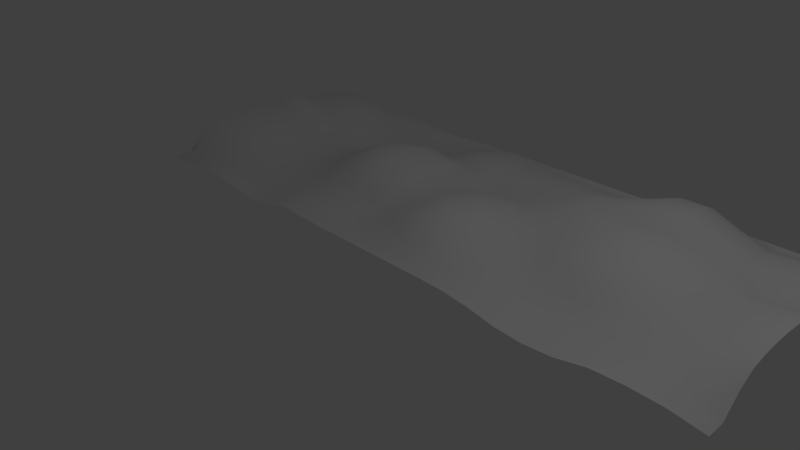 # Source: treewall_hi.blend  (saved by Blender 2.78.0; exported with 4.5.12 LTS)
import bpy
from mathutils import Matrix  # noqa: F401  (used for matrix-valued properties, if any)

bpy.ops.wm.read_factory_settings(use_empty=True)
scene = bpy.context.scene
scene.name = 'Scene'

# ---- collections
col_collection_1 = bpy.data.collections.new('Collection 1'); scene.collection.children.link(col_collection_1)

# ---- images (referenced by path relative to the original .blend; pixels are not part of the script)
import os
ASSET_DIR = os.environ.get("B2B_ASSET_DIR", "")  # directory of the original .blend (textures are referenced by path, not embedded)
HERE = os.path.dirname(os.path.abspath(__file__))  # packed textures are extracted next to this script under _unpacked/

def load_image(name, relpath, width, height, colorspace="sRGB"):
    """Load a texture the original file referenced (path relative to the .blend, or extracted next to this script)."""
    p = next((c for c in (os.path.join(HERE, relpath), os.path.join(ASSET_DIR, relpath)) if relpath and os.path.exists(c)), "")
    if p:
        img = bpy.data.images.load(p, check_existing=True)
        img.name = name
    else:  # same state as the original file: an image datablock whose file is absent (Cycles renders it pink)
        img = bpy.data.images.new(name, width, height)
        img.source = "FILE"
        img.filepath = "//" + (relpath or name)
    img.colorspace_settings.name = colorspace
    return img
img_bush_normals = load_image('bush_normals', 'Textures/bush_normals.png', 1024, 1024, 'sRGB')

# ---- materials (node trees are filled in below, after node groups)
mat_material_001 = bpy.data.materials.new('Material.001')
mat_material_001.alpha_threshold = 0.0
mat_material_001.roughness = 0.5

# ---- material node trees
mat_material_001.use_nodes = True; mat_material_001.node_tree.nodes.clear()
_N = mat_material_001.node_tree.nodes; _L = mat_material_001.node_tree.links
n0 = _N.new('ShaderNodeOutputMaterial'); n0.name = 'Material Output'; n0.location = (300, 300)
n1 = _N.new('ShaderNodeBsdfDiffuse'); n1.name = 'Diffuse BSDF'; n1.location = (10, 300)
n2 = _N.new('ShaderNodeTexImage'); n2.name = 'Image Texture'; n2.location = (-16, 152)
n2.width = 140
n2.image = img_bush_normals
_L.new(n1.outputs[0], n0.inputs[0])
n0.is_active_output = True

# ---- world
world_world = bpy.data.worlds.new('World'); scene.world = world_world
world_world.color = (0.05088, 0.05088, 0.05088)
world_world.use_sun_shadow = False
world_world.sun_shadow_jitter_overblur = 0.0
world_world.cycles.sampling_method = 'MANUAL'

# ---- cameras
cam_camera = bpy.data.cameras.new('Camera')
cam_camera.clip_end = 100.0
cam_camera.lens = 35.0
cam_camera.sensor_width = 32.0
cam_camera.sensor_height = 18.0
cam_camera.ortho_scale = 7.314
cam_camera.dof.focus_distance = 0.0

# ---- lights
light_lamp = bpy.data.lights.new('Lamp', 'POINT')
light_lamp.transmission_factor = 0.0
light_lamp.cutoff_distance = 30.0
light_lamp.energy = 100.0
light_lamp.shadow_buffer_clip_start = 1.001
light_lamp.shadow_soft_size = 0.1
light_lamp.shadow_maximum_resolution = 0.006
light_lamp.use_absolute_resolution = True

# ---- meshes
me_plane_001 = bpy.data.meshes.new('Plane.001')
me_plane_001.from_pydata([(4.538, 2.085, 0.2933), (4.771, 0.02431, -0.08116), (4.539, 3.586, 0.1703), (4.539, 3.045, 0.2816), (4.54, 2.555, 0.1185), (4.543, 1.134, 0.3254), (1.073, 1.149, 0.1404), (2.724, 1.072, -0.03387), (1.076, 2.586, 0.2986), (2.721, 2.587, 0.3991), (1.075, 3.086, 0.2613), (2.72, 3.086, 0.4989), (1.076, 3.586, 0.1088), (2.72, 3.586, 0.4265), (1.073, 0.1493, -0.005834), (2.719, 0.1485, -0.1537), (1.07, 2.084, 0.223), (2.72, 2.027, 0.4057), (2.72, 2.305, 0.4248), (1.887, 2.326, 0.3835), (1.883, 2.045, 0.3355), (1.077, 2.336, 0.2749), (0.3277, 2.337, 0.1469), (0.3327, 2.082, 0.2795), (2.721, 0.6396, -0.1689), (1.887, 0.6476, -0.126), (1.885, 0.1483, -0.1077), (1.079, 0.6475, 0.05231), (0.3261, 0.6504, 0.3018), (0.3329, 0.1446, 0.01374), (2.718, 3.834, 0.2425), (1.883, 3.838, 0.09196), (1.887, 3.586, 0.2663), (1.076, 3.836, 0.00107), (0.3297, 3.836, 0.009765), (0.329, 3.586, 0.09717), (2.72, 3.336, 0.493), (1.887, 3.336, 0.358), (1.886, 3.086, 0.4162), (1.076, 3.336, 0.1812), (0.3296, 3.336, 0.1779), (0.3295, 3.086, 0.2045), (2.721, 2.836, 0.4268), (1.886, 2.836, 0.3954), (1.886, 2.586, 0.3898), (1.076, 2.836, 0.2944), (0.3298, 2.836, 0.1847), (0.3293, 2.586, 0.1582), (2.72, 1.571, 0.2849), (1.892, 1.579, 0.2307), (1.883, 1.107, -0.0229), (1.084, 1.648, 0.1348), (0.3266, 1.649, 0.3815), (0.3294, 1.149, 0.4137), (4.544, 1.65, 0.3504), (3.624, 1.755, 0.1023), (3.611, 1.245, 0.004823), (4.54, 2.783, 0.1856), (3.621, 2.847, 0.2091), (3.616, 2.649, 0.2182), (4.541, 3.321, 0.3029), (3.618, 3.336, 0.1972), (3.619, 3.085, 0.2221), (4.54, 3.836, 0.03422), (3.618, 3.836, 0.005737), (3.62, 3.586, 0.0964), (4.543, 0.645, 0.1565), (3.62, 0.6693, -0.04048), (3.619, 0.1484, -0.02206), (4.539, 2.319, 0.1841), (3.618, 2.42, 0.2155), (3.62, 2.182, 0.1889), (3.621, 2.303, 0.2079), (3.159, 2.244, 0.3412), (3.159, 2.123, 0.3284), (3.617, 2.537, 0.2192), (3.159, 2.498, 0.3425), (3.159, 2.37, 0.346), (4.54, 2.434, 0.1353), (4.082, 2.514, 0.08238), (4.081, 2.394, 0.1111), (3.62, 0.3992, -0.04177), (3.158, 0.3987, -0.1184), (3.161, 0.1482, -0.09425), (3.619, 0.9617, -0.01937), (3.159, 0.909, -0.09163), (3.158, 0.6539, -0.1185), (4.544, 0.8874, 0.2628), (4.079, 0.9487, 0.0958), (4.077, 0.6665, 0.03878), (3.621, 3.713, 0.0336), (3.157, 3.71, 0.1822), (3.158, 3.586, 0.2559), (3.615, 3.958, -0.01022), (3.156, 3.958, 0.02246), (3.163, 3.838, 0.09231), (4.771, 4.022, 0.06392), (4.079, 3.962, 0.004901), (4.079, 3.836, 0.03529), (3.62, 3.211, 0.2115), (3.159, 3.211, 0.3562), (3.159, 3.086, 0.3628), (3.618, 3.461, 0.1627), (3.16, 3.461, 0.3077), (3.16, 3.336, 0.3388), (4.54, 3.456, 0.2592), (4.08, 3.461, 0.2137), (4.079, 3.336, 0.2389), (3.617, 2.749, 0.2133), (3.16, 2.722, 0.3204), (3.159, 2.612, 0.3302), (3.62, 2.96, 0.2175), (3.159, 2.961, 0.3528), (3.158, 2.837, 0.3303), (4.539, 2.909, 0.2345), (4.079, 2.941, 0.2019), (4.078, 2.828, 0.158), (3.617, 1.504, 0.0494), (3.161, 1.42, 0.1164), (3.161, 1.164, -0.01311), (3.621, 2.001, 0.1487), (3.158, 1.935, 0.2891), (3.156, 1.679, 0.2262), (4.542, 1.9, 0.3266), (4.077, 1.968, 0.1607), (4.076, 1.727, 0.1556), (0.3288, 1.399, 0.4132), (-0.07143, 1.418, 0.3707), (-0.05244, 1.157, 0.379), (0.3283, 1.896, 0.3331), (-0.05917, 1.906, 0.254), (-0.0749, 1.669, 0.3264), (1.074, 1.895, 0.1675), (0.7052, 1.897, 0.2571), (0.6995, 1.649, 0.2967), (1.885, 1.336, 0.1188), (1.47, 1.384, 0.05348), (1.48, 1.148, -0.004815), (1.887, 1.842, 0.2935), (1.47, 1.887, 0.2016), (1.461, 1.627, 0.1169), (2.72, 1.829, 0.3562), (2.303, 1.799, 0.3547), (2.303, 1.54, 0.2849), (0.33, 2.711, 0.1671), (-0.04524, 2.711, 0.09673), (-0.04491, 2.586, 0.08719), (0.3292, 2.961, 0.2003), (-0.04451, 2.961, 0.1549), (-0.04501, 2.836, 0.1251), (1.075, 2.961, 0.2826), (0.7023, 2.961, 0.2234), (0.7016, 2.836, 0.2169), (1.887, 2.711, 0.3838), (1.47, 2.711, 0.3928), (1.471, 2.586, 0.3928), (1.886, 2.961, 0.4134), (1.471, 2.961, 0.3699), (1.471, 2.836, 0.3857), (2.72, 2.961, 0.4734), (2.303, 2.961, 0.4753), (2.302, 2.836, 0.4289), (0.3295, 3.211, 0.1976), (-0.04491, 3.211, 0.1685), (-0.04493, 3.086, 0.1678), (0.3293, 3.461, 0.1411), (-0.04428, 3.461, 0.1237), (-0.04483, 3.336, 0.1559), (1.076, 3.461, 0.1469), (0.7022, 3.461, 0.1674), (0.7021, 3.336, 0.1952), (1.887, 3.211, 0.3972), (1.47, 3.211, 0.2864), (1.471, 3.086, 0.3394), (1.886, 3.461, 0.3143), (1.469, 3.461, 0.1667), (1.469, 3.336, 0.2191), (2.721, 3.461, 0.4681), (2.304, 3.461, 0.4679), (2.304, 3.336, 0.4932), (0.3298, 3.711, 0.04736), (-0.04509, 3.711, 0.05912), (-0.04383, 3.586, 0.08969), (0.3292, 3.961, -0.0001498), (-0.04597, 3.96, 0.005864), (-0.04479, 3.836, 0.0286), (1.076, 3.961, -0.000326), (0.7022, 3.961, -0.0008731), (0.7023, 3.836, 0.003193), (1.887, 3.711, 0.1892), (1.468, 3.712, 0.05098), (1.47, 3.586, 0.1198), (1.889, 3.958, 0.0225), (1.476, 3.959, -0.006239), (1.471, 3.836, 0.005803), (2.728, 3.966, 0.08828), (2.295, 3.965, 0.08817), (2.306, 3.834, 0.2424), (0.3298, 0.3989, 0.1287), (-0.0484, 0.3978, 0.1035), (-0.04855, 0.1477, 0.008042), (0.3303, 0.8979, 0.3824), (-0.0418, 0.8992, 0.3466), (-0.04213, 0.649, 0.2603), (1.074, 0.8984, 0.1151), (0.6994, 0.899, 0.2945), (0.7038, 0.6479, 0.1934), (1.887, 0.3985, -0.1259), (1.468, 0.3987, -0.04975), (1.47, 0.1484, -0.0354), (1.887, 0.8821, -0.1044), (1.472, 0.8983, -0.03164), (1.469, 0.6485, -0.04652), (2.72, 0.8538, -0.1489), (2.304, 0.8526, -0.1497), (2.303, 0.6394, -0.1689), (0.3306, 2.212, 0.1957), (-0.04416, 2.211, 0.1241), (-0.04853, 2.085, 0.1877), (0.3298, 2.461, 0.1536), (-0.04572, 2.461, 0.08522), (-0.04308, 2.336, 0.08399), (1.075, 2.461, 0.2911), (0.7019, 2.461, 0.1998), (0.7011, 2.335, 0.1887), (1.886, 2.184, 0.3592), (1.47, 2.21, 0.3211), (1.473, 2.083, 0.2805), (1.886, 2.46, 0.3945), (1.471, 2.461, 0.3822), (1.471, 2.336, 0.3576), (2.72, 2.454, 0.4175), (2.303, 2.453, 0.4194), (2.303, 2.303, 0.4261), (2.72, 2.16, 0.421), (2.303, 2.148, 0.4204), (2.304, 2.002, 0.4035), (1.075, 2.211, 0.2522), (0.7016, 2.21, 0.2059), (0.7065, 2.085, 0.2384), (2.721, 0.3981, -0.1693), (2.303, 0.3981, -0.1691), (2.304, 0.1485, -0.1548), (1.074, 0.3989, 0.003544), (0.7055, 0.3974, 0.06445), (0.7018, 0.1501, 0.001805), (2.718, 3.71, 0.361), (2.305, 3.71, 0.3613), (2.303, 3.586, 0.427), (1.076, 3.711, 0.04386), (0.702, 3.711, 0.05117), (0.7026, 3.585, 0.1234), (2.72, 3.211, 0.5035), (2.302, 3.211, 0.505), (2.303, 3.086, 0.5007), (1.075, 3.211, 0.2243), (0.7029, 3.211, 0.2136), (0.7025, 3.086, 0.2235), (2.721, 2.711, 0.3933), (2.303, 2.711, 0.3958), (2.303, 2.586, 0.4012), (1.076, 2.711, 0.2995), (0.7019, 2.711, 0.2107), (0.7024, 2.586, 0.2065), (2.718, 1.318, 0.1606), (2.304, 1.294, 0.1607), (2.301, 1.061, -0.03407), (1.078, 1.398, 0.1423), (0.6999, 1.398, 0.3356), (0.7004, 1.149, 0.3358), (4.542, 1.39, 0.3515), (4.08, 1.478, 0.1508), (4.081, 1.219, 0.1341), (4.539, 2.669, 0.136), (4.08, 2.733, 0.112), (4.082, 2.63, 0.08228), (4.543, 3.184, 0.3083), (4.078, 3.205, 0.2411), (4.08, 3.072, 0.2325), (4.54, 3.712, 0.09053), (4.081, 3.71, 0.08882), (4.08, 3.585, 0.1535), (4.529, 0.3966, 0.03584), (4.084, 0.3997, 0.000914), (4.078, 0.1499, -0.007637), (4.539, 2.205, 0.2504), (4.078, 2.273, 0.1507), (4.08, 2.15, 0.1654), (-0.4377, 0.1502, -0.002941), (-0.4412, 2.085, 0.1748), (-0.4421, 3.586, 0.1601), (-0.4412, 3.086, 0.2114), (-0.4418, 2.586, 0.1225), (-0.4614, 1.157, 0.1989), (-3.775, 1.164, 0.144), (-2.114, 1.147, 0.1996), (-3.775, 2.573, 0.2011), (-2.112, 2.587, 0.01259), (-3.775, 3.069, 0.2566), (-2.108, 3.086, -0.02633), (-3.774, 3.586, 0.1486), (-2.108, 3.586, -0.09879), (-3.774, 2.078, 0.1357), (-2.108, 2.084, 0.3282), (-3.774, 0.1497, -0.01093), (-2.11, 0.1483, -0.00211), (-2.107, 0.6494, 0.05519), (-2.942, 0.6525, -0.07619), (-2.941, 0.1485, -0.1317), (-3.771, 0.6569, 0.04849), (-4.616, 0.632, 0.2601), (-4.816, 0.02431, -0.08116), (-2.109, 2.336, 0.1637), (-2.941, 2.365, -0.02606), (-2.942, 2.123, 0.003058), (-3.773, 2.327, 0.1545), (-4.609, 2.255, 0.5072), (-4.608, 2.009, 0.4067), (-2.108, 3.836, -0.08103), (-2.942, 3.836, -0.03797), (-2.943, 3.586, -0.07038), (-3.773, 3.837, 0.06989), (-4.608, 3.836, 0.1679), (-4.608, 3.585, 0.2737), (-2.108, 3.336, -0.06096), (-2.94, 3.336, -0.07331), (-2.942, 3.086, -0.05341), (-3.776, 3.335, 0.2298), (-4.608, 3.303, 0.3222), (-4.608, 3.028, 0.3405), (-2.106, 2.835, -0.03235), (-2.941, 2.836, -0.05197), (-2.94, 2.599, -0.04903), (-3.777, 2.813, 0.2476), (-4.607, 2.765, 0.3405), (-4.61, 2.504, 0.4577), (-2.105, 1.649, 0.3709), (-2.945, 1.69, 0.005759), (-2.94, 1.177, -0.003212), (-3.775, 1.65, 0.1587), (-4.608, 1.578, 0.4248), (-4.607, 1.083, 0.4044), (-0.4661, 1.669, 0.2546), (-1.273, 1.648, 0.5306), (-1.28, 1.15, 0.3656), (-0.442, 2.836, 0.1632), (-1.278, 2.837, 0.1305), (-1.272, 2.584, 0.3149), (-0.4412, 3.336, 0.2171), (-1.274, 3.336, 0.1208), (-1.275, 3.086, 0.1383), (-0.4415, 3.836, 0.07551), (-1.274, 3.836, 0.0368), (-1.276, 3.586, 0.06626), (-0.4391, 2.336, 0.1236), (-1.276, 2.336, 0.4711), (-1.276, 2.084, 0.5083), (-0.441, 0.6478, 0.0997), (-1.271, 0.6469, 0.04002), (-1.275, 0.1485, 0.01434), (-1.275, 0.3984, 0.03139), (-1.691, 0.3986, 0.07584), (-1.69, 0.1483, 0.04806), (-1.273, 0.8977, 0.1624), (-1.695, 0.8981, 0.195), (-1.695, 0.6476, 0.0872), (-0.442, 0.8998, 0.1532), (-0.8628, 0.8975, 0.07306), (-0.8648, 0.649, 0.006652), (-1.276, 2.211, 0.4955), (-1.69, 2.21, 0.469), (-1.692, 2.084, 0.5049), (-1.275, 2.46, 0.4113), (-1.69, 2.461, 0.304), (-1.689, 2.335, 0.4034), (-0.4382, 2.461, 0.1151), (-0.8593, 2.462, 0.3016), (-0.86, 2.336, 0.3378), (-1.274, 3.711, 0.05114), (-1.692, 3.711, -0.05022), (-1.691, 3.586, -0.05636), (-1.276, 3.96, 0.01283), (-1.689, 3.961, -0.02718), (-1.691, 3.836, -0.03631), (-0.44, 3.961, 0.0311), (-0.86, 3.963, 0.04016), (-0.8588, 3.836, 0.09265), (-1.275, 3.211, 0.1337), (-1.691, 3.211, -0.01101), (-1.691, 3.086, -0.0001222), (-1.274, 3.461, 0.09529), (-1.692, 3.461, -0.04695), (-1.693, 3.336, -0.02967), (-0.4419, 3.461, 0.1945), (-0.8578, 3.461, 0.2145), (-0.8577, 3.336, 0.2412), (-1.271, 2.713, 0.1901), (-1.694, 2.712, 0.06437), (-1.69, 2.585, 0.1898), (-1.275, 2.961, 0.1366), (-1.692, 2.961, 0.003013), (-1.694, 2.837, 0.002904), (-0.4414, 2.961, 0.195), (-0.8577, 2.961, 0.2391), (-0.8549, 2.835, 0.2179), (-1.277, 1.399, 0.4819), (-1.69, 1.398, 0.4832), (-1.685, 1.15, 0.3758), (-1.275, 1.896, 0.5307), (-1.693, 1.897, 0.5311), (-1.693, 1.648, 0.5306), (-0.4515, 1.906, 0.2141), (-0.8602, 1.897, 0.3754), (-0.8618, 1.65, 0.3741), (-4.608, 1.33, 0.4248), (-4.609, 1.824, 0.4044), (-3.776, 1.893, 0.1447), (-4.189, 1.857, 0.3368), (-4.192, 1.61, 0.3584), (-2.941, 1.437, 0.003221), (-3.357, 1.441, 0.005435), (-3.357, 1.19, 0.006306), (-2.944, 1.938, 0.005148), (-3.358, 1.929, 0.004474), (-3.357, 1.685, 0.005451), (-2.106, 1.897, 0.372), (-2.523, 1.914, 0.1255), (-2.523, 1.666, 0.1247), (-4.605, 2.636, 0.3782), (-4.608, 2.895, 0.3406), (-3.775, 2.938, 0.2566), (-4.191, 2.907, 0.3391), (-4.191, 2.775, 0.332), (-2.94, 2.717, -0.05521), (-3.359, 2.722, 0.06129), (-3.36, 2.604, 0.04967), (-2.942, 2.961, -0.05043), (-3.358, 2.96, 0.06768), (-3.358, 2.839, 0.06628), (-2.108, 2.961, -0.02425), (-2.525, 2.961, -0.02611), (-2.525, 2.836, -0.0349), (-4.608, 3.163, 0.3345), (-4.608, 3.449, 0.3024), (-3.776, 3.461, 0.1972), (-4.191, 3.457, 0.3005), (-4.191, 3.322, 0.3206), (-2.942, 3.211, -0.06137), (-3.358, 3.211, 0.06014), (-3.358, 3.085, 0.06577), (-2.94, 3.461, -0.07768), (-3.359, 3.461, 0.02982), (-3.359, 3.336, 0.04904), (-2.108, 3.461, -0.08511), (-2.525, 3.461, -0.08642), (-2.525, 3.336, -0.06272), (-4.608, 3.711, 0.2327), (-4.816, 4.022, 0.06392), (-3.776, 3.959, 0.02331), (-4.187, 3.964, 0.06812), (-4.192, 3.835, 0.1655), (-2.943, 3.711, -0.05433), (-3.357, 3.711, -0.003305), (-3.356, 3.586, 0.00466), (-2.942, 3.961, -0.02511), (-3.361, 3.96, -0.003486), (-3.359, 3.836, 0.0009507), (-2.107, 3.961, -0.06049), (-2.525, 3.961, -0.0604), (-2.524, 3.836, -0.08103), (-4.604, 2.132, 0.463), (-4.614, 2.378, 0.5049), (-3.769, 2.45, 0.1612), (-4.192, 2.406, 0.3882), (-4.194, 2.282, 0.4074), (-2.94, 2.246, -0.006628), (-3.357, 2.239, 0.005541), (-3.36, 2.114, 0.003657), (-2.944, 2.482, -0.03931), (-3.359, 2.484, 0.02299), (-3.356, 2.362, 0.005913), (-2.11, 2.462, 0.07206), (-2.525, 2.465, -0.06592), (-2.528, 2.347, -0.02979), (-4.6, 0.3974, 0.05778), (-4.608, 0.8469, 0.3575), (-3.773, 0.9157, 0.1094), (-4.193, 0.8762, 0.2749), (-4.189, 0.6406, 0.1688), (-2.941, 0.3983, -0.126), (-3.36, 0.399, -0.05301), (-3.359, 0.1484, -0.0522), (-2.942, 0.9134, -0.02258), (-3.357, 0.9273, 0.003617), (-3.36, 0.6596, -0.02413), (-2.109, 0.8986, 0.1104), (-2.521, 0.9002, -0.004222), (-2.523, 0.6489, -0.04853), (-2.106, 0.3985, 0.02912), (-2.527, 0.3983, -0.0963), (-2.524, 0.1484, -0.1147), (-3.78, 0.3995, 0.001223), (-4.19, 0.3975, 0.03567), (-4.189, 0.1512, -0.03912), (-2.108, 2.211, 0.2608), (-2.527, 2.224, 0.0378), (-2.525, 2.099, 0.09312), (-3.775, 2.203, 0.1531), (-4.195, 2.163, 0.3901), (-4.19, 2.041, 0.3399), (-2.108, 3.711, -0.09566), (-2.524, 3.711, -0.09514), (-2.525, 3.586, -0.09869), (-3.773, 3.711, 0.1065), (-4.193, 3.711, 0.2294), (-4.193, 3.586, 0.2706), (-2.108, 3.211, -0.03828), (-2.525, 3.211, -0.04008), (-2.525, 3.086, -0.02819), (-3.775, 3.204, 0.2481), (-4.191, 3.182, 0.3331), (-4.191, 3.042, 0.3391), (-2.108, 2.71, -0.02351), (-2.523, 2.711, -0.05231), (-2.523, 2.586, -0.06578), (-3.778, 2.693, 0.2298), (-4.19, 2.65, 0.3374), (-4.19, 2.53, 0.3644), (-2.108, 1.399, 0.3022), (-2.528, 1.414, 0.07998), (-2.528, 1.156, 0.02917), (-3.775, 1.409, 0.1587), (-4.192, 1.361, 0.3583), (-4.193, 1.114, 0.3332), (-0.47, 1.418, 0.2436), (-0.8558, 1.4, 0.306), (-0.8482, 1.147, 0.194), (-0.4439, 2.711, 0.1349), (-0.8597, 2.71, 0.2185), (-0.8594, 2.587, 0.258), (-0.4411, 3.211, 0.2198), (-0.8579, 3.211, 0.2494), (-0.8581, 3.086, 0.2472), (-0.4408, 3.711, 0.1183), (-0.8583, 3.711, 0.1375), (-0.8567, 3.586, 0.1779), (-0.4407, 2.21, 0.1517), (-0.8592, 2.211, 0.3536), (-0.8567, 2.084, 0.3546), (-0.4404, 0.3985, 0.03482), (-0.855, 0.3988, 0.001295), (-0.8579, 0.1487, -0.005248), (-0.2382, 4.023, -1.515e-07), (-0.2382, 0.02342, 1.505e-07), (4.771, 1.915, 0.4059), (4.771, 2.44, 0.5013), (4.771, 2.958, 0.3259), (4.771, 3.519, 0.2713), (4.771, 0.9592, 0.4009), (2.935, 4.023, -3.91e-07), (1.268, 4.023, -2.652e-07), (1.268, 0.02342, -0.006692), (2.935, 0.02342, -0.1194), (0.5159, 4.023, -2.084e-07), (3.849, 0.02342, -1.581e-07), (4.771, 3.773, 0.1779), (4.771, 1.44, 0.4417), (4.771, 2.185, 0.4734), (4.771, 2.697, 0.3378), (4.771, 3.228, 0.3131), (4.771, 0.5162, 0.1951), (3.849, 4.023, -4.601e-07), (2.095, 4.023, -3.276e-07), (0.5159, 0.02342, 9.358e-08), (2.095, 0.02342, -0.1261), (0.1429, 4.023, -1.802e-07), (4.31, 0.02342, -0.01423), (4.771, 3.898, 0.08979), (4.771, 1.686, 0.4319), (4.771, 2.312, 0.5107), (4.771, 2.827, 0.3227), (4.771, 3.371, 0.2964), (4.771, 0.7312, 0.3394), (3.389, 4.023, -4.253e-07), (1.678, 4.023, -2.961e-07), (0.8886, 0.02342, 6.544e-08), (2.511, 0.02342, -0.1513), (0.8886, 4.023, -2.365e-07), (3.389, 0.02342, -0.02156), (4.771, 3.648, 0.2347), (4.771, 1.197, 0.4319), (4.771, 2.059, 0.4008), (4.771, 2.568, 0.4417), (4.771, 3.092, 0.3227), (4.771, 0.2734, -0.06809), (4.31, 4.023, -4.948e-07), (2.511, 4.023, -3.591e-07), (0.1429, 0.02342, 1.217e-07), (1.678, 0.02342, -0.051), (-3.566, 0.02342, -0.01377), (-1.9, 0.02342, 0.02024), (-1.9, 4.023, -0.03121), (-3.566, 4.023, 9.98e-08), (-1.066, 0.02342, 2.13e-07), (-4.4, 4.023, 1.627e-07), (-4.4, 0.02342, -0.08373), (-2.733, 0.02342, -0.1343), (-1.066, 4.023, -8.894e-08), (-2.733, 4.023, -0.03121), (-0.6495, 0.02342, 1.816e-07), (-3.983, 0.02342, -0.01423), (-2.316, 0.02342, -0.07712), (-1.483, 4.023, -0.004905), (-3.15, 4.023, -0.004904), (-1.483, 0.02342, 0.007731), (-3.983, 4.023, 1.313e-07), (-3.15, 0.02342, -0.08485), (-0.6495, 4.023, -1.204e-07), (-2.316, 4.023, -0.05219), (-4.816, 1.915, 0.4059), (-4.816, 3.519, 0.2713), (-4.816, 2.958, 0.3259), (-4.816, 2.44, 0.5013), (-4.816, 0.9592, 0.4009), (-4.816, 0.5162, 0.1951), (-4.816, 2.185, 0.4734), (-4.816, 3.773, 0.1779), (-4.816, 3.228, 0.3131), (-4.816, 2.697, 0.3378), (-4.816, 1.44, 0.4417), (-4.816, 1.197, 0.4319), (-4.816, 1.686, 0.4319), (-4.816, 2.568, 0.4417), (-4.816, 2.827, 0.3227), (-4.816, 3.092, 0.3227), (-4.816, 3.371, 0.2964), (-4.816, 3.648, 0.2347), (-4.816, 3.898, 0.08979), (-4.816, 2.059, 0.4008), (-4.816, 2.312, 0.5107), (-4.816, 0.2734, -0.06809), (-4.816, 0.7312, 0.3394)], [], [(286, 287, 0, 285), (95, 94, 195, 30), (283, 284, 282), (105, 2, 281, 106), (607, 381, 385), (558, 590, 5), (280, 281, 2, 279), (627, 328, 635), (78, 4, 275, 79), (277, 278, 3, 276), (342, 413, 535, 534), (87, 5, 272, 88), (556, 593, 3), (274, 275, 4, 273), (403, 404, 345, 402), (271, 272, 5, 270), (610, 599, 304), (550, 360, 359, 551), (54, 578, 123), (15, 562, 83), (371, 370, 504, 303), (362, 361, 498, 305), (526, 428, 335, 527), (139, 227, 16, 132), (523, 433, 332, 524), (508, 470, 317, 509), (235, 233, 19, 225), (133, 134, 51, 132), (505, 475, 314, 506), (201, 53, 128, 202), (268, 269, 6, 267), (535, 405, 344, 536), (238, 224, 22, 216), (367, 368, 357, 366), (376, 372, 355, 377), (529, 419, 338, 530), (499, 489, 308, 500), (228, 44, 155, 229), (477, 476, 507, 302), (141, 17, 236, 142), (241, 215, 25, 207), (585, 14, 245), (139, 140, 49, 138), (223, 224, 21, 222), (202, 203, 28, 201), (598, 26, 209), (244, 206, 28, 198), (517, 447, 326, 518), (267, 51, 134, 268), (237, 21, 224, 238), (389, 388, 516, 299), (210, 50, 137, 211), (26, 574, 242), (214, 215, 24, 213), (69, 579, 78), (572, 192, 196), (247, 197, 31, 189), (183, 575, 184), (449, 448, 519, 298), (454, 450, 325, 455), (597, 573, 29), (553, 597, 200), (563, 183, 187), (250, 188, 34, 180), (63, 577, 96), (243, 27, 206, 244), (407, 406, 528, 295), (597, 29, 200), (253, 179, 37, 171), (196, 197, 30, 195), (426, 422, 337, 427), (148, 149, 46, 147), (487, 485, 310, 488), (147, 41, 164, 148), (403, 399, 346, 404), (256, 170, 40, 162), (560, 186, 193), (421, 420, 531, 294), (249, 33, 188, 250), (440, 436, 331, 441), (174, 32, 191, 175), (473, 471, 316, 474), (259, 161, 43, 153), (412, 408, 343, 413), (437, 430, 333, 438), (445, 443, 328, 446), (219, 47, 146, 220), (5, 590, 270), (262, 152, 46, 144), (431, 429, 334, 432), (255, 39, 170, 256), (367, 363, 358, 368), (156, 38, 173, 157), (417, 415, 340, 418), (155, 154, 261, 8), (265, 143, 49, 135), (482, 478, 313, 483), (394, 390, 349, 395), (165, 35, 182, 166), (264, 48, 143, 265), (268, 134, 52, 126), (463, 462, 513, 300), (271, 125, 55, 117), (261, 45, 152, 262), (270, 566, 54), (138, 20, 227, 139), (576, 1, 284), (365, 364, 495, 306), (289, 218, 217, 546), (124, 125, 54, 123), (589, 565, 279), (274, 116, 58, 108), (273, 568, 57), (351, 185, 184, 384), (374, 373, 481, 312), (569, 581, 60), (115, 116, 57, 114), (130, 131, 52, 129), (277, 107, 61, 99), (258, 42, 161, 259), (276, 569, 60), (75, 59, 110, 76), (401, 400, 439, 330), (78, 555, 4), (106, 107, 60, 105), (280, 98, 64, 90), (252, 36, 179, 253), (279, 565, 63), (111, 62, 101, 112), (3, 593, 276), (392, 391, 453, 324), (578, 554, 123), (571, 93, 97), (566, 578, 54), (97, 98, 63), (283, 89, 67, 81), (246, 30, 197, 247), (282, 570, 66), (192, 572, 584), (2, 589, 279), (451, 444, 327, 452), (96, 595, 97), (633, 334, 429), (88, 89, 66, 87), (97, 595, 571), (286, 80, 70, 72), (240, 24, 215, 241), (0, 591, 285), (129, 23, 218, 130), (394, 395, 348, 393), (285, 69, 80, 286), (505, 506, 303, 504), (588, 68, 83), (568, 580, 57), (79, 80, 69, 78), (234, 18, 233, 235), (342, 131, 130, 411), (547, 548, 289, 546), (385, 386, 351, 384), (234, 73, 77, 18), (493, 486, 309, 494), (502, 484, 503), (265, 266, 7, 264), (83, 82, 240, 15), (73, 74, 71, 72), (384, 552, 617), (184, 575, 552), (72, 70, 77, 73), (240, 82, 86, 24), (196, 596, 572), (91, 92, 65, 90), (232, 233, 18, 231), (87, 558, 5), (193, 584, 560), (74, 17, 141, 121), (211, 137, 6, 204), (82, 83, 68, 81), (496, 492, 307, 497), (246, 91, 95, 30), (97, 93, 64, 98), (410, 409, 425, 336), (190, 191, 32, 189), (81, 67, 86, 82), (4, 592, 273), (90, 64, 95, 91), (252, 100, 104, 36), (279, 63, 98, 280), (253, 254, 11, 252), (631, 340, 415), (114, 3, 278, 115), (100, 101, 62, 99), (99, 61, 104, 100), (258, 109, 113, 42), (276, 60, 107, 277), (259, 260, 9, 258), (639, 316, 471), (628, 334, 633), (109, 110, 59, 108), (108, 58, 113, 109), (264, 118, 122, 48), (561, 598, 209), (590, 566, 270), (247, 248, 13, 246), (118, 119, 56, 117), (117, 55, 122, 118), (367, 536, 344, 363), (84, 56, 119, 85), (547, 369, 356, 548), (262, 263, 8, 261), (202, 128, 293, 366), (88, 84, 67, 89), (503, 484, 311), (520, 442, 329, 521), (127, 131, 342, 534), (60, 581, 105), (226, 227, 20, 225), (127, 128, 53, 126), (126, 52, 131, 127), (267, 136, 140, 51), (94, 559, 195), (159, 11, 254, 160), (92, 13, 177, 103), (136, 137, 50, 135), (135, 49, 140, 136), (376, 539, 347, 372), (102, 65, 92, 103), (256, 257, 10, 255), (220, 146, 292, 375), (187, 188, 33, 186), (292, 146, 145, 537), (250, 251, 12, 249), (145, 149, 345, 537), (195, 596, 196), (175, 191, 12, 168), (145, 146, 47, 144), (144, 46, 149, 145), (261, 154, 158, 45), (187, 587, 563), (160, 161, 42, 159), (177, 13, 248, 178), (204, 6, 269, 205), (110, 9, 231, 76), (154, 155, 44, 153), (153, 43, 158, 154), (403, 542, 350, 399), (345, 149, 148, 402), (491, 490, 501, 304), (148, 164, 291, 402), (157, 150, 45, 158), (205, 206, 27, 204), (291, 164, 163, 540), (244, 245, 14, 243), (163, 167, 348, 540), (66, 582, 87), (238, 239, 16, 237), (163, 164, 41, 162), (192, 584, 193), (162, 40, 167, 163), (255, 172, 176, 39), (178, 179, 36, 177), (74, 73, 234, 17), (101, 11, 159, 112), (172, 173, 38, 171), (93, 583, 94), (394, 545, 353, 390), (348, 167, 166, 393), (187, 183, 34, 188), (166, 182, 290, 393), (220, 221, 22, 219), (609, 553, 288), (181, 185, 351, 543), (171, 37, 176, 172), (499, 500, 305, 498), (14, 561, 209), (249, 190, 194, 33), (196, 192, 31, 197), (241, 242, 15, 240), (180, 34, 185, 181), (29, 573, 245), (189, 31, 194, 190), (354, 221, 220, 375), (586, 562, 15), (288, 200, 199, 549), (371, 303, 425, 409), (151, 152, 45, 150), (132, 16, 239, 133), (199, 203, 357, 549), (376, 377, 354, 375), (229, 155, 8, 222), (199, 200, 29, 198), (435, 434, 525, 296), (198, 28, 203, 199), (243, 208, 212, 27), (142, 143, 48, 141), (213, 7, 266, 214), (205, 269, 53, 201), (57, 580, 114), (208, 209, 26, 207), (207, 25, 212, 208), (412, 548, 356, 408), (120, 71, 74, 121), (130, 218, 289, 411), (538, 396, 347, 539), (169, 170, 39, 168), (293, 128, 127, 534), (217, 221, 354, 546), (157, 173, 10, 150), (217, 218, 23, 216), (514, 456, 323, 515), (216, 22, 221, 217), (237, 226, 230, 21), (270, 54, 125, 271), (181, 182, 35, 180), (186, 560, 587), (357, 203, 202, 366), (119, 7, 213, 85), (225, 19, 230, 226), (541, 387, 350, 542), (76, 77, 70, 75), (168, 12, 251, 169), (142, 236, 20, 138), (229, 230, 19, 228), (133, 239, 23, 129), (85, 86, 67, 84), (586, 15, 242), (211, 212, 25, 210), (94, 95, 64, 93), (150, 10, 257, 151), (178, 248, 32, 174), (193, 194, 31, 192), (532, 414, 341, 533), (169, 251, 35, 165), (103, 104, 61, 102), (222, 8, 263, 223), (160, 254, 38, 156), (175, 176, 37, 174), (151, 257, 41, 147), (112, 113, 58, 111), (232, 260, 44, 228), (157, 158, 43, 156), (641, 310, 485), (231, 9, 260, 232), (223, 263, 47, 219), (121, 122, 55, 120), (214, 266, 50, 210), (166, 167, 40, 165), (88, 272, 56, 84), (573, 585, 245), (574, 586, 242), (79, 275, 59, 75), (1, 594, 282), (345, 404, 538, 537), (624, 310, 641), (94, 583, 559), (412, 413, 342, 411), (115, 278, 62, 111), (625, 316, 639), (106, 281, 65, 102), (468, 618, 608), (416, 302, 509, 417), (545, 394, 393, 290), (124, 287, 71, 120), (123, 554, 0), (538, 539, 292, 537), (354, 377, 547, 546), (290, 182, 181, 543), (123, 0, 287, 124), (635, 328, 443), (543, 351, 386, 544), (544, 545, 290, 543), (86, 85, 213, 24), (142, 138, 49, 143), (348, 395, 541, 540), (106, 102, 61, 107), (137, 136, 267, 6), (579, 555, 78), (385, 617, 607), (151, 147, 46, 152), (580, 556, 114), (114, 556, 3), (582, 558, 87), (93, 571, 583), (110, 109, 258, 9), (183, 563, 575), (283, 81, 68, 284), (235, 225, 20, 236), (277, 99, 62, 278), (493, 421, 294, 486), (282, 284, 1), (305, 600, 362), (383, 382, 467, 318), (490, 491, 308, 489), (425, 303, 506, 426), (611, 305, 500), (499, 497, 307, 489), (610, 304, 503), (423, 424, 337, 422), (616, 308, 491), (289, 548, 412, 411), (92, 91, 246, 13), (502, 488, 310, 484), (379, 380, 353, 378), (359, 603, 551), (531, 339, 418, 532), (308, 606, 500), (640, 484, 624), (492, 338, 421, 493), (526, 527, 296, 525), (496, 497, 306, 495), (322, 460, 459), (505, 483, 313, 475), (417, 418, 339, 416), (623, 485, 341), (532, 533, 294, 531), (508, 474, 316, 470), (638, 470, 625), (478, 332, 435, 479), (520, 521, 298, 519), (608, 464, 468), (511, 469, 319, 461), (501, 309, 488, 502), (604, 457, 459), (514, 460, 322, 456), (384, 617, 385), (636, 456, 626), (122, 121, 141, 48), (465, 458, 321, 466), (458, 615, 459), (517, 455, 325, 447), (507, 315, 474, 508), (468, 469, 318, 467), (621, 429, 329), (520, 446, 328, 442), (602, 458, 465), (634, 442, 627), (450, 320, 463, 451), (508, 509, 302, 507), (523, 441, 331, 433), (513, 321, 460, 514), (622, 471, 335), (526, 432, 334, 428), (632, 428, 628), (436, 326, 449, 437), (514, 515, 300, 513), (529, 427, 337, 419), (519, 327, 446, 520), (620, 443, 323), (528, 336, 427, 529), (532, 418, 340, 414), (205, 201, 28, 206), (630, 414, 629), (422, 314, 477, 423), (502, 503, 304, 501), (594, 570, 282), (511, 461, 320, 512), (525, 333, 432, 526), (291, 542, 403, 402), (570, 582, 66), (273, 57, 116, 274), (516, 324, 455, 517), (565, 577, 63), (390, 353, 380, 391), (535, 413, 343, 405), (591, 567, 285), (592, 568, 273), (293, 536, 367, 366), (282, 66, 89, 283), (504, 312, 483, 505), (372, 347, 398, 373), (538, 404, 346, 396), (178, 174, 37, 179), (292, 539, 376, 375), (522, 330, 441, 523), (399, 350, 389, 400), (541, 395, 349, 387), (464, 608, 613), (588, 564, 68), (184, 185, 34, 183), (626, 322, 637), (498, 306, 497, 499), (363, 344, 407, 364), (547, 377, 355, 369), (585, 561, 14), (195, 559, 596), (619, 415, 317), (550, 368, 358, 360), (229, 222, 21, 230), (636, 323, 456), (498, 361, 365, 306), (458, 602, 615), (611, 600, 305), (286, 72, 71, 287), (616, 606, 308), (482, 483, 312, 481), (104, 103, 177, 36), (184, 552, 384), (600, 614, 362), (241, 207, 26, 242), (175, 168, 39, 176), (361, 362, 359, 360), (619, 317, 638), (360, 358, 365, 361), (504, 370, 374, 312), (382, 612, 601), (529, 530, 295, 528), (562, 588, 83), (101, 100, 252, 11), (370, 371, 356, 369), (620, 323, 636), (598, 574, 26), (510, 379, 383, 318), (385, 381, 352, 386), (115, 111, 58, 116), (369, 355, 374, 370), (564, 576, 284), (621, 329, 634), (378, 352, 383, 379), (516, 388, 392, 324), (517, 518, 299, 516), (160, 156, 43, 161), (550, 551, 288, 549), (388, 389, 350, 387), (105, 557, 2), (622, 335, 632), (387, 349, 392, 388), (522, 397, 401, 330), (465, 613, 602), (423, 416, 339, 424), (523, 524, 297, 522), (173, 172, 255, 10), (223, 219, 22, 224), (397, 398, 347, 396), (623, 341, 630), (396, 346, 401, 397), (528, 406, 410, 336), (599, 616, 491), (511, 512, 301, 510), (238, 216, 23, 239), (79, 75, 70, 80), (544, 378, 353, 545), (406, 407, 344, 405), (405, 343, 410, 406), (265, 135, 50, 266), (487, 488, 309, 486), (631, 415, 619), (235, 236, 17, 234), (630, 341, 414), (629, 414, 340), (531, 420, 424, 339), (253, 171, 38, 254), (614, 603, 359), (382, 601, 467), (553, 200, 288), (439, 299, 518, 440), (380, 301, 453, 391), (420, 421, 338, 419), (419, 337, 424, 420), (459, 460, 321, 458), (467, 618, 468), (451, 463, 300, 444), (633, 429, 621), (632, 335, 428), (628, 428, 334), (525, 434, 438, 333), (440, 441, 330, 439), (453, 301, 512, 454), (486, 294, 533, 487), (398, 297, 481, 373), (434, 435, 332, 433), (433, 331, 438, 434), (473, 474, 315, 472), (423, 477, 302, 416), (635, 443, 620), (634, 329, 442), (464, 613, 465), (627, 442, 328), (519, 448, 452, 327), (454, 455, 324, 453), (389, 299, 439, 400), (448, 449, 326, 447), (381, 612, 382), (459, 457, 322), (609, 288, 551), (447, 325, 452, 448), (513, 462, 466, 321), (468, 464, 319, 469), (626, 456, 322), (629, 340, 631), (462, 463, 320, 461), (461, 319, 466, 462), (445, 446, 327, 444), (437, 449, 298, 430), (639, 471, 622), (638, 317, 470), (304, 599, 491), (625, 470, 316), (507, 476, 480, 315), (408, 356, 371, 409), (407, 295, 495, 364), (476, 477, 314, 475), (475, 313, 480, 476), (431, 432, 333, 430), (459, 615, 604), (262, 144, 47, 263), (479, 435, 296, 472), (641, 485, 623), (640, 311, 484), (624, 484, 310), (501, 490, 494, 309), (467, 601, 618), (426, 427, 336, 425), (259, 153, 44, 260), (495, 295, 530, 496), (487, 533, 341, 485), (268, 126, 53, 269), (489, 307, 494, 490), (364, 365, 358, 363), (381, 607, 612), (311, 605, 503), (493, 494, 307, 492), (373, 374, 355, 372), (444, 300, 515, 445), (426, 506, 314, 422), (479, 480, 313, 478), (417, 509, 317, 415), (382, 383, 352, 381), (430, 298, 521, 431), (454, 512, 320, 450), (465, 466, 319, 464), (445, 515, 323, 443), (391, 392, 349, 390), (472, 296, 527, 473), (440, 518, 326, 436), (451, 452, 325, 450), (271, 117, 56, 272), (431, 521, 329, 429), (400, 401, 346, 399), (247, 189, 32, 248), (482, 524, 332, 478), (437, 438, 331, 436), (244, 198, 29, 245), (280, 90, 65, 281), (481, 297, 524, 482), (274, 108, 59, 275), (473, 527, 335, 471), (409, 410, 343, 408), (256, 162, 41, 257), (250, 180, 35, 251), (496, 530, 338, 492), (227, 226, 237, 16), (209, 208, 243, 14), (605, 610, 503), (606, 611, 500), (554, 591, 0), (119, 118, 264, 7), (285, 567, 69), (557, 589, 2), (214, 210, 25, 215), (567, 579, 69), (169, 165, 40, 170), (133, 129, 52, 134), (380, 379, 510, 301), (191, 190, 249, 12), (398, 397, 522, 297), (211, 204, 27, 212), (124, 120, 55, 125), (232, 228, 19, 233), (77, 76, 231, 18), (593, 569, 276), (479, 472, 315, 480), (113, 112, 159, 42), (68, 564, 284), (139, 132, 51, 140), (581, 557, 105), (186, 587, 187), (637, 322, 457), (535, 536, 293, 534), (603, 609, 551), (614, 359, 362), (544, 386, 352, 378), (541, 542, 291, 540), (357, 368, 550, 549), (193, 186, 33, 194), (510, 318, 469, 511), (555, 592, 4), (63, 96, 97)])
me_plane_001.polygons.foreach_set('use_smooth', [True] * 686)
_uv = me_plane_001.uv_layers.new(name='UVMap_hi')
_uv.uv.foreach_set('vector', [0.8965, 0.5197, 0.8965, 0.5077, 0.9414, 0.4992, 0.9413, 0.5116, 0.8071, 0.6693, 0.807, 0.6825, 0.7646, 0.6812, 0.7648, 0.6663, 0.8963, 0.3442, 0.8963, 0.3204, 0.941, 0.3436, 0.9413, 0.6304, 0.9412, 0.6444, 0.8965, 0.6446, 0.8966, 0.6315, 0.3971, 0.6877, 0.377, 0.6815, 0.4174, 0.6812, 0.9638, 0.3913, 0.9639, 0.4137, 0.9414, 0.4081, 0.8964, 0.6576, 0.8965, 0.6446, 0.9412, 0.6444, 0.9411, 0.6578, 0.03384, 0.6051, 0.05406, 0.6122, 0.03382, 0.619, 0.9412, 0.5354, 0.9411, 0.5472, 0.8964, 0.555, 0.8964, 0.5439, 0.8966, 0.6067, 0.8966, 0.5941, 0.9413, 0.5908, 0.9414, 0.6034, 0.4554, 0.4591, 0.4178, 0.4548, 0.4177, 0.4323, 0.4555, 0.4355, 0.9413, 0.3858, 0.9414, 0.4081, 0.8965, 0.4197, 0.8964, 0.3948, 0.9636, 0.5839, 0.9637, 0.5954, 0.9413, 0.5908, 0.8964, 0.5643, 0.8964, 0.555, 0.9411, 0.5472, 0.9412, 0.5578, 0.4177, 0.5822, 0.4177, 0.5706, 0.458, 0.5718, 0.4581, 0.5831, 0.8965, 0.444, 0.8965, 0.4197, 0.9414, 0.4081, 0.9414, 0.432, 0.1142, 0.3066, 0.1546, 0.3067, 0.1344, 0.3184, 0.4174, 0.3428, 0.377, 0.3422, 0.377, 0.3187, 0.4174, 0.3191, 0.9414, 0.4568, 0.9639, 0.4643, 0.9414, 0.481, 0.7642, 0.323, 0.7851, 0.3105, 0.8069, 0.3219, 0.3372, 0.4935, 0.3372, 0.5062, 0.2965, 0.5101, 0.2966, 0.4968, 0.3366, 0.318, 0.3366, 0.3412, 0.2962, 0.342, 0.2961, 0.3188, 0.09449, 0.5499, 0.05413, 0.5475, 0.05425, 0.5337, 0.09453, 0.5379, 0.6435, 0.4813, 0.6436, 0.4984, 0.6052, 0.4996, 0.6052, 0.4828, 0.2556, 0.5634, 0.2152, 0.564, 0.2152, 0.5527, 0.2556, 0.5519, 0.09457, 0.5025, 0.05425, 0.4982, 0.05417, 0.4875, 0.0945, 0.4919, 0.7245, 0.5023, 0.7246, 0.5169, 0.6841, 0.5197, 0.684, 0.5068, 0.5691, 0.481, 0.5691, 0.4566, 0.6051, 0.4598, 0.6052, 0.4828, 0.2557, 0.5155, 0.2153, 0.5182, 0.2153, 0.5063, 0.2558, 0.5026, 0.5331, 0.3836, 0.5331, 0.4068, 0.4957, 0.4081, 0.4967, 0.3841, 0.5692, 0.4321, 0.5692, 0.4083, 0.6051, 0.4121, 0.6051, 0.4358, 0.4177, 0.4323, 0.3776, 0.4288, 0.3774, 0.4072, 0.4176, 0.4106, 0.569, 0.5119, 0.569, 0.5241, 0.5327, 0.5248, 0.5328, 0.512, 0.4175, 0.3892, 0.4174, 0.3666, 0.4579, 0.3649, 0.458, 0.3876, 0.4178, 0.5334, 0.3775, 0.5312, 0.3776, 0.5182, 0.4178, 0.5208, 0.2558, 0.4376, 0.2153, 0.4411, 0.2153, 0.4164, 0.2557, 0.4141, 0.2556, 0.3443, 0.2151, 0.3448, 0.2151, 0.321, 0.2555, 0.3208, 0.6841, 0.5323, 0.6841, 0.5444, 0.6437, 0.5442, 0.6437, 0.5325, 0.1749, 0.5054, 0.1749, 0.5173, 0.1347, 0.511, 0.1346, 0.4994, 0.7649, 0.4732, 0.765, 0.4911, 0.7245, 0.4887, 0.7245, 0.4703, 0.7237, 0.3469, 0.7237, 0.3698, 0.6834, 0.3697, 0.6834, 0.346, 0.5868, 0.3077, 0.6049, 0.3196, 0.5687, 0.3195, 0.6435, 0.4813, 0.6434, 0.4583, 0.6839, 0.4514, 0.684, 0.4754, 0.569, 0.5358, 0.569, 0.5241, 0.6053, 0.5225, 0.6053, 0.5341, 0.4967, 0.3841, 0.4966, 0.3619, 0.533, 0.3612, 0.5331, 0.3836, 0.6633, 0.3088, 0.6834, 0.3218, 0.6432, 0.3204, 0.5688, 0.3421, 0.569, 0.3634, 0.533, 0.3612, 0.5327, 0.3407, 0.2556, 0.6108, 0.2152, 0.6111, 0.2152, 0.5991, 0.2557, 0.5987, 0.6051, 0.4358, 0.6051, 0.4598, 0.5691, 0.4566, 0.5692, 0.4321, 0.6053, 0.511, 0.6053, 0.5225, 0.569, 0.5241, 0.569, 0.5119, 0.3365, 0.5984, 0.3365, 0.6105, 0.2961, 0.6109, 0.2961, 0.5988, 0.6834, 0.3916, 0.6835, 0.4116, 0.6432, 0.4148, 0.6432, 0.3916, 0.6834, 0.3218, 0.7036, 0.3104, 0.7238, 0.3229, 0.7238, 0.3899, 0.7237, 0.3698, 0.7642, 0.37, 0.7643, 0.3901, 0.9412, 0.5236, 0.9637, 0.5222, 0.9412, 0.5354, 0.7038, 0.6886, 0.6836, 0.6822, 0.7241, 0.6811, 0.7245, 0.6521, 0.7243, 0.6662, 0.6837, 0.669, 0.6838, 0.6552, 0.5326, 0.6822, 0.5145, 0.6881, 0.4963, 0.6819, 0.175, 0.5966, 0.1749, 0.6087, 0.1348, 0.6044, 0.1348, 0.5914, 0.2556, 0.6355, 0.2152, 0.6352, 0.2152, 0.6232, 0.2556, 0.6231, 0.5145, 0.3075, 0.5506, 0.3076, 0.5326, 0.3193, 0.4775, 0.3074, 0.5145, 0.3075, 0.4963, 0.3193, 0.5506, 0.6882, 0.5326, 0.6822, 0.5687, 0.6823, 0.5688, 0.6575, 0.5687, 0.6703, 0.5326, 0.6701, 0.5326, 0.6575, 0.941, 0.6707, 0.9633, 0.6774, 0.9409, 0.6832, 0.6049, 0.3434, 0.605, 0.3662, 0.569, 0.3634, 0.5688, 0.3421, 0.337, 0.4069, 0.3372, 0.4287, 0.2965, 0.432, 0.2964, 0.4102, 0.5145, 0.3075, 0.5326, 0.3193, 0.4963, 0.3193, 0.7247, 0.6018, 0.7246, 0.6139, 0.684, 0.6163, 0.6841, 0.6037, 0.7241, 0.6811, 0.7243, 0.6662, 0.7648, 0.6663, 0.7646, 0.6812, 0.2559, 0.4843, 0.2153, 0.4887, 0.2153, 0.4652, 0.2559, 0.4607, 0.4965, 0.584, 0.4964, 0.5727, 0.5328, 0.5716, 0.5328, 0.5832, 0.09441, 0.3822, 0.05411, 0.3778, 0.05398, 0.3586, 0.09427, 0.362, 0.5328, 0.5832, 0.5328, 0.595, 0.4965, 0.5956, 0.4965, 0.584, 0.4177, 0.5822, 0.3771, 0.584, 0.3771, 0.5723, 0.4177, 0.5706, 0.569, 0.6069, 0.569, 0.6191, 0.5328, 0.6193, 0.5328, 0.6071, 0.6236, 0.6884, 0.6049, 0.6824, 0.6432, 0.6825, 0.1749, 0.4175, 0.1749, 0.4413, 0.1347, 0.4352, 0.1346, 0.4123, 0.605, 0.6577, 0.6049, 0.6704, 0.5687, 0.6703, 0.5688, 0.6575, 0.2557, 0.5867, 0.2152, 0.5871, 0.2152, 0.5753, 0.2557, 0.575, 0.684, 0.6291, 0.6839, 0.6419, 0.6434, 0.6445, 0.6434, 0.6318, 0.09456, 0.5256, 0.05431, 0.5207, 0.05431, 0.5088, 0.09459, 0.5136, 0.7245, 0.5563, 0.7246, 0.5675, 0.6841, 0.5681, 0.6841, 0.5564, 0.4178, 0.4783, 0.3777, 0.4753, 0.3777, 0.4517, 0.4178, 0.4548, 0.175, 0.5847, 0.1348, 0.5789, 0.1348, 0.5671, 0.175, 0.5732, 0.09444, 0.6273, 0.05403, 0.6264, 0.05406, 0.6122, 0.09447, 0.6141, 0.5328, 0.5365, 0.5328, 0.5484, 0.4964, 0.5496, 0.4964, 0.5377, 0.9414, 0.4081, 0.9639, 0.4137, 0.9414, 0.432, 0.569, 0.5593, 0.569, 0.5711, 0.5328, 0.5716, 0.5328, 0.5601, 0.0945, 0.5743, 0.05408, 0.573, 0.05408, 0.5606, 0.09449, 0.5619, 0.6052, 0.6068, 0.6052, 0.6195, 0.569, 0.6191, 0.569, 0.6069, 0.4175, 0.3892, 0.3772, 0.3873, 0.377, 0.3659, 0.4174, 0.3666, 0.6841, 0.5796, 0.6841, 0.5915, 0.6437, 0.5928, 0.6437, 0.5803, 0.09449, 0.4744, 0.05417, 0.4699, 0.0542, 0.4461, 0.09452, 0.4505, 0.6437, 0.5442, 0.6437, 0.5561, 0.6053, 0.5578, 0.6053, 0.5459, 0.7242, 0.4257, 0.7244, 0.447, 0.6839, 0.4514, 0.6837, 0.4306, 0.2556, 0.5404, 0.2152, 0.5413, 0.2152, 0.5299, 0.2557, 0.5283, 0.4177, 0.6302, 0.3771, 0.6324, 0.3771, 0.62, 0.4177, 0.6178, 0.5327, 0.6319, 0.5327, 0.6447, 0.4964, 0.6447, 0.4964, 0.6322, 0.7647, 0.4282, 0.7648, 0.4501, 0.7244, 0.447, 0.7242, 0.4257, 0.5692, 0.4321, 0.5691, 0.4566, 0.533, 0.455, 0.533, 0.4306, 0.1749, 0.6454, 0.1749, 0.6575, 0.1346, 0.6553, 0.1347, 0.6426, 0.8965, 0.444, 0.8965, 0.4677, 0.8518, 0.4713, 0.8517, 0.4485, 0.6053, 0.5578, 0.6053, 0.5698, 0.569, 0.5711, 0.569, 0.5593, 0.9414, 0.432, 0.9639, 0.4391, 0.9414, 0.4568, 0.684, 0.4754, 0.684, 0.4941, 0.6436, 0.4984, 0.6435, 0.4813, 0.9186, 0.3088, 0.9408, 0.3213, 0.8963, 0.3204, 0.3366, 0.3649, 0.3368, 0.3865, 0.2963, 0.3881, 0.2962, 0.3652, 0.458, 0.5001, 0.4965, 0.5, 0.4964, 0.5132, 0.458, 0.5126, 0.8965, 0.4905, 0.8965, 0.4677, 0.9414, 0.4568, 0.9414, 0.481, 0.9633, 0.653, 0.9633, 0.6655, 0.9411, 0.6578, 0.8964, 0.5643, 0.8965, 0.5724, 0.8519, 0.5731, 0.8519, 0.5636, 0.9412, 0.5578, 0.9636, 0.5601, 0.9412, 0.5677, 0.4579, 0.6686, 0.4963, 0.6696, 0.4963, 0.6819, 0.4578, 0.6814, 0.3371, 0.5194, 0.3369, 0.5332, 0.2962, 0.5374, 0.2963, 0.5238, 0.9637, 0.6083, 0.9637, 0.6229, 0.9414, 0.6167, 0.8966, 0.5822, 0.8965, 0.5724, 0.9412, 0.5677, 0.9413, 0.5788, 0.4953, 0.4817, 0.4939, 0.4578, 0.533, 0.455, 0.533, 0.4794, 0.8966, 0.6067, 0.8966, 0.6191, 0.8519, 0.6198, 0.8519, 0.6077, 0.765, 0.5565, 0.765, 0.5677, 0.7246, 0.5675, 0.7245, 0.5563, 0.9414, 0.6034, 0.9637, 0.6083, 0.9414, 0.6167, 0.8519, 0.5434, 0.8519, 0.554, 0.8075, 0.5484, 0.8075, 0.5372, 0.3365, 0.5746, 0.3365, 0.5864, 0.2961, 0.5868, 0.2961, 0.5751, 0.9412, 0.5354, 0.9636, 0.5345, 0.9411, 0.5472, 0.8966, 0.6315, 0.8966, 0.6191, 0.9414, 0.6167, 0.9413, 0.6304, 0.8964, 0.6576, 0.8963, 0.6706, 0.8516, 0.6711, 0.8517, 0.6587, 0.7651, 0.6019, 0.7651, 0.614, 0.7246, 0.6139, 0.7247, 0.6018, 0.9411, 0.6578, 0.9633, 0.6655, 0.941, 0.6707, 0.8519, 0.5838, 0.8519, 0.5955, 0.8075, 0.5928, 0.8075, 0.5811, 0.9413, 0.5908, 0.9637, 0.5954, 0.9414, 0.6034, 0.3365, 0.6227, 0.3365, 0.6349, 0.296, 0.6356, 0.296, 0.6232, 0.9639, 0.4643, 0.9638, 0.4867, 0.9414, 0.481, 0.874, 0.689, 0.8516, 0.683, 0.8963, 0.6831, 0.9639, 0.4391, 0.9639, 0.4643, 0.9414, 0.4568, 0.8963, 0.6831, 0.8963, 0.6706, 0.941, 0.6707, 0.8963, 0.3442, 0.8963, 0.3691, 0.8516, 0.3706, 0.8516, 0.3449, 0.7649, 0.6522, 0.7648, 0.6663, 0.7243, 0.6662, 0.7245, 0.6521, 0.941, 0.3436, 0.9635, 0.3524, 0.9412, 0.3645, 0.6836, 0.6822, 0.7038, 0.6886, 0.6634, 0.6885, 0.9412, 0.6444, 0.9633, 0.653, 0.9411, 0.6578, 0.1749, 0.633, 0.1347, 0.6298, 0.1348, 0.6172, 0.1749, 0.6208, 0.9409, 0.6832, 0.9186, 0.6892, 0.8963, 0.6831, 0.03385, 0.5668, 0.05408, 0.5606, 0.05408, 0.573, 0.8964, 0.3948, 0.8963, 0.3691, 0.9412, 0.3645, 0.9413, 0.3858, 0.8963, 0.6831, 0.9186, 0.6892, 0.874, 0.689, 0.8965, 0.5197, 0.8964, 0.532, 0.8519, 0.5324, 0.8519, 0.5213, 0.7642, 0.347, 0.7642, 0.37, 0.7237, 0.3698, 0.7237, 0.3469, 0.9414, 0.4992, 0.9638, 0.5004, 0.9413, 0.5116, 0.533, 0.4794, 0.5329, 0.4982, 0.4965, 0.5, 0.4953, 0.4817, 0.4177, 0.6302, 0.4177, 0.6178, 0.4581, 0.6184, 0.4581, 0.6307, 0.9413, 0.5116, 0.9412, 0.5236, 0.8964, 0.532, 0.8965, 0.5197, 0.2557, 0.5155, 0.2558, 0.5026, 0.2966, 0.4968, 0.2965, 0.5101, 0.8292, 0.3087, 0.8516, 0.3207, 0.8069, 0.3219, 0.9636, 0.5601, 0.9636, 0.5723, 0.9412, 0.5677, 0.8964, 0.5439, 0.8964, 0.532, 0.9412, 0.5236, 0.9412, 0.5354, 0.765, 0.5035, 0.765, 0.5172, 0.7246, 0.5169, 0.7245, 0.5023, 0.4554, 0.4591, 0.4939, 0.4578, 0.4953, 0.4817, 0.4568, 0.4824, 0.4178, 0.5087, 0.4178, 0.4966, 0.458, 0.5001, 0.458, 0.5126, 0.4174, 0.6812, 0.4175, 0.6682, 0.4579, 0.6686, 0.4578, 0.6814, 0.765, 0.5035, 0.8075, 0.5131, 0.8075, 0.5251, 0.765, 0.5172, 0.1749, 0.3926, 0.1346, 0.3893, 0.1345, 0.366, 0.1748, 0.3675, 0.09408, 0.3413, 0.0537, 0.3407, 0.09398, 0.3189, 0.7242, 0.4257, 0.7239, 0.4075, 0.7644, 0.4086, 0.7647, 0.4282, 0.8069, 0.3219, 0.8068, 0.3462, 0.7642, 0.347, 0.7642, 0.323, 0.8075, 0.5131, 0.8074, 0.5018, 0.8519, 0.5101, 0.8519, 0.5213, 0.4578, 0.6814, 0.4775, 0.688, 0.4376, 0.6879, 0.4963, 0.6819, 0.5145, 0.6881, 0.4775, 0.688, 0.8519, 0.5213, 0.8519, 0.5324, 0.8075, 0.5251, 0.8075, 0.5131, 0.7642, 0.347, 0.8068, 0.3462, 0.8068, 0.3705, 0.7642, 0.37, 0.7241, 0.6811, 0.7442, 0.6887, 0.7038, 0.6886, 0.8073, 0.6557, 0.8074, 0.6424, 0.8517, 0.6456, 0.8517, 0.6587, 0.7245, 0.5313, 0.7246, 0.5169, 0.765, 0.5172, 0.765, 0.5316, 0.9413, 0.3858, 0.9638, 0.3913, 0.9414, 0.4081, 0.6432, 0.6825, 0.6634, 0.6885, 0.6236, 0.6884, 0.8074, 0.5018, 0.765, 0.4911, 0.7649, 0.4732, 0.8074, 0.4847, 0.6432, 0.3916, 0.6432, 0.4148, 0.6051, 0.4121, 0.6051, 0.3888, 0.8068, 0.3462, 0.8069, 0.3219, 0.8516, 0.3207, 0.8516, 0.3449, 0.2557, 0.3902, 0.2153, 0.3917, 0.2152, 0.368, 0.2556, 0.3671, 0.7649, 0.6522, 0.8073, 0.6557, 0.8071, 0.6693, 0.7648, 0.6663, 0.8963, 0.6831, 0.8516, 0.683, 0.8516, 0.6711, 0.8963, 0.6706, 0.3372, 0.4516, 0.3372, 0.4752, 0.2966, 0.4781, 0.2966, 0.4545, 0.6433, 0.6577, 0.6434, 0.6445, 0.6839, 0.6419, 0.6838, 0.6552, 0.8516, 0.3449, 0.8516, 0.3706, 0.8068, 0.3705, 0.8068, 0.3462, 0.9411, 0.5472, 0.9636, 0.5474, 0.9412, 0.5578, 0.8517, 0.6587, 0.8516, 0.6711, 0.8071, 0.6693, 0.8073, 0.6557, 0.7651, 0.6019, 0.8075, 0.6048, 0.8075, 0.617, 0.7651, 0.614, 0.9411, 0.6578, 0.941, 0.6707, 0.8963, 0.6706, 0.8964, 0.6576, 0.7247, 0.6018, 0.7247, 0.59, 0.7651, 0.5901, 0.7651, 0.6019, 0.034, 0.4562, 0.0542, 0.4461, 0.05417, 0.4699, 0.9413, 0.5788, 0.9413, 0.5908, 0.8966, 0.5941, 0.8966, 0.5822, 0.8075, 0.6048, 0.8075, 0.5928, 0.8519, 0.5955, 0.8519, 0.6077, 0.8519, 0.6077, 0.8519, 0.6198, 0.8075, 0.617, 0.8075, 0.6048, 0.765, 0.5565, 0.8074, 0.5589, 0.8075, 0.5697, 0.765, 0.5677, 0.9414, 0.6034, 0.9414, 0.6167, 0.8966, 0.6191, 0.8966, 0.6067, 0.7245, 0.5563, 0.7245, 0.5443, 0.765, 0.5445, 0.765, 0.5565, 0.03411, 0.5143, 0.05431, 0.5088, 0.05431, 0.5207, 0.03387, 0.5541, 0.05408, 0.5606, 0.03385, 0.5668, 0.8074, 0.5589, 0.8075, 0.5484, 0.8519, 0.554, 0.8519, 0.5636, 0.8519, 0.5636, 0.8519, 0.5731, 0.8075, 0.5697, 0.8074, 0.5589, 0.7647, 0.4282, 0.8072, 0.439, 0.8073, 0.4614, 0.7648, 0.4501, 0.6236, 0.3079, 0.6633, 0.3088, 0.6432, 0.3204, 0.9639, 0.4137, 0.9639, 0.4391, 0.9414, 0.432, 0.7245, 0.6521, 0.7246, 0.6389, 0.765, 0.6391, 0.7649, 0.6522, 0.8072, 0.439, 0.807, 0.4171, 0.8516, 0.4245, 0.8517, 0.4485, 0.8517, 0.4485, 0.8518, 0.4713, 0.8073, 0.4614, 0.8072, 0.439, 0.4175, 0.3892, 0.4176, 0.4106, 0.3774, 0.4072, 0.3772, 0.3873, 0.8516, 0.398, 0.8516, 0.4245, 0.807, 0.4171, 0.8069, 0.3942, 0.4178, 0.5087, 0.3776, 0.5059, 0.3776, 0.4936, 0.4178, 0.4966, 0.569, 0.5593, 0.569, 0.5475, 0.6053, 0.5459, 0.6053, 0.5578, 0.4967, 0.3841, 0.4957, 0.4081, 0.457, 0.4115, 0.458, 0.3876, 0.8964, 0.3948, 0.8516, 0.398, 0.8516, 0.3706, 0.8963, 0.3691, 0.09398, 0.3189, 0.0537, 0.3407, 0.05357, 0.32, 0.09449, 0.6006, 0.05408, 0.5986, 0.05408, 0.5856, 0.0945, 0.5871, 0.4941, 0.4332, 0.4939, 0.4578, 0.4554, 0.4591, 0.4555, 0.4355, 0.9414, 0.6167, 0.9637, 0.6229, 0.9413, 0.6304, 0.6436, 0.5098, 0.6436, 0.4984, 0.684, 0.4941, 0.684, 0.5068, 0.4941, 0.4332, 0.4957, 0.4081, 0.5331, 0.4068, 0.533, 0.4306, 0.533, 0.4306, 0.533, 0.455, 0.4939, 0.4578, 0.4941, 0.4332, 0.6051, 0.4358, 0.6433, 0.4365, 0.6434, 0.4583, 0.6051, 0.4598, 0.807, 0.6825, 0.7853, 0.6888, 0.7646, 0.6812, 0.7651, 0.5787, 0.7651, 0.5901, 0.7247, 0.59, 0.7246, 0.5786, 0.8074, 0.6424, 0.765, 0.6391, 0.7651, 0.6264, 0.8074, 0.6295, 0.6433, 0.4365, 0.6432, 0.4148, 0.6835, 0.4116, 0.6837, 0.4306, 0.6837, 0.4306, 0.6839, 0.4514, 0.6434, 0.4583, 0.6433, 0.4365, 0.4178, 0.5334, 0.4177, 0.5462, 0.3774, 0.5449, 0.3775, 0.5312, 0.8518, 0.6324, 0.8517, 0.6456, 0.8074, 0.6424, 0.8074, 0.6295, 0.569, 0.6069, 0.569, 0.5948, 0.6053, 0.5942, 0.6052, 0.6068, 0.4964, 0.5377, 0.4964, 0.5496, 0.458, 0.5488, 0.4579, 0.5371, 0.5687, 0.6823, 0.5687, 0.6703, 0.6049, 0.6704, 0.6049, 0.6824, 0.458, 0.5488, 0.4964, 0.5496, 0.4964, 0.5613, 0.458, 0.5604, 0.5688, 0.6575, 0.5689, 0.6442, 0.6051, 0.6446, 0.605, 0.6577, 0.4964, 0.5613, 0.4964, 0.5727, 0.458, 0.5718, 0.458, 0.5604, 0.7646, 0.6812, 0.7442, 0.6887, 0.7241, 0.6811, 0.6434, 0.6318, 0.6434, 0.6445, 0.6051, 0.6446, 0.6051, 0.632, 0.4964, 0.5613, 0.4964, 0.5496, 0.5328, 0.5484, 0.5328, 0.5601, 0.5328, 0.5601, 0.5328, 0.5716, 0.4964, 0.5727, 0.4964, 0.5613, 0.6053, 0.5578, 0.6437, 0.5561, 0.6437, 0.5681, 0.6053, 0.5698, 0.5687, 0.6823, 0.5868, 0.6883, 0.5506, 0.6882, 0.7246, 0.5786, 0.7246, 0.5675, 0.765, 0.5677, 0.7651, 0.5787, 0.7651, 0.6264, 0.765, 0.6391, 0.7246, 0.6389, 0.7246, 0.6263, 0.6051, 0.3888, 0.6051, 0.4121, 0.5692, 0.4083, 0.5691, 0.3853, 0.8075, 0.5484, 0.765, 0.5445, 0.765, 0.5316, 0.8075, 0.5372, 0.6437, 0.5561, 0.6437, 0.5442, 0.6841, 0.5444, 0.6841, 0.5564, 0.6841, 0.5564, 0.6841, 0.5681, 0.6437, 0.5681, 0.6437, 0.5561, 0.4177, 0.5822, 0.4177, 0.5939, 0.3771, 0.5959, 0.3771, 0.584, 0.458, 0.5718, 0.4964, 0.5727, 0.4965, 0.584, 0.4581, 0.5831, 0.1748, 0.3194, 0.1748, 0.3432, 0.1345, 0.3421, 0.1344, 0.3184, 0.4965, 0.584, 0.4965, 0.5956, 0.4581, 0.5947, 0.4581, 0.5831, 0.6437, 0.5803, 0.6053, 0.5819, 0.6053, 0.5698, 0.6437, 0.5681, 0.5691, 0.3853, 0.569, 0.3634, 0.605, 0.3662, 0.6051, 0.3888, 0.4581, 0.5947, 0.4965, 0.5956, 0.4965, 0.6075, 0.4581, 0.6064, 0.5688, 0.3421, 0.5687, 0.3195, 0.6049, 0.3196, 0.6049, 0.3434, 0.4965, 0.6075, 0.4965, 0.6196, 0.4581, 0.6184, 0.4581, 0.6064, 0.9412, 0.3645, 0.9637, 0.3709, 0.9413, 0.3858, 0.569, 0.5119, 0.569, 0.4992, 0.6052, 0.4996, 0.6053, 0.511, 0.4965, 0.6075, 0.4965, 0.5956, 0.5328, 0.595, 0.5328, 0.6071, 0.6836, 0.6822, 0.6634, 0.6885, 0.6432, 0.6825, 0.5328, 0.6071, 0.5328, 0.6193, 0.4965, 0.6196, 0.4965, 0.6075, 0.6052, 0.6068, 0.6436, 0.6057, 0.6435, 0.6189, 0.6052, 0.6195, 0.7246, 0.6263, 0.7246, 0.6139, 0.7651, 0.614, 0.7651, 0.6264, 0.8074, 0.5018, 0.8075, 0.5131, 0.765, 0.5035, 0.765, 0.4911, 0.8075, 0.5928, 0.7651, 0.5901, 0.7651, 0.5787, 0.8075, 0.5811, 0.6436, 0.6057, 0.6437, 0.5928, 0.6841, 0.5915, 0.6841, 0.6037, 0.8516, 0.683, 0.8293, 0.6889, 0.807, 0.6825, 0.4177, 0.6302, 0.4176, 0.6428, 0.377, 0.6448, 0.3771, 0.6324, 0.4581, 0.6184, 0.4965, 0.6196, 0.4964, 0.6322, 0.4581, 0.6307, 0.5687, 0.6823, 0.5326, 0.6822, 0.5326, 0.6701, 0.5687, 0.6703, 0.4964, 0.6322, 0.4964, 0.6447, 0.458, 0.6432, 0.4581, 0.6307, 0.4964, 0.5377, 0.4964, 0.5259, 0.5327, 0.5248, 0.5328, 0.5365, 0.4376, 0.3073, 0.4775, 0.3074, 0.4578, 0.3192, 0.4963, 0.6571, 0.4963, 0.6696, 0.4579, 0.6686, 0.458, 0.6559, 0.6841, 0.6037, 0.684, 0.6163, 0.6435, 0.6189, 0.6436, 0.6057, 0.2556, 0.3443, 0.2555, 0.3208, 0.2961, 0.3188, 0.2962, 0.342, 0.6049, 0.3196, 0.6236, 0.3079, 0.6432, 0.3204, 0.605, 0.6577, 0.6433, 0.6577, 0.6432, 0.6705, 0.6049, 0.6704, 0.7241, 0.6811, 0.6836, 0.6822, 0.6837, 0.669, 0.7243, 0.6662, 0.7237, 0.3469, 0.7238, 0.3229, 0.7642, 0.323, 0.7642, 0.347, 0.5326, 0.6575, 0.5326, 0.6701, 0.4963, 0.6696, 0.4963, 0.6571, 0.5326, 0.3193, 0.5506, 0.3076, 0.5687, 0.3195, 0.6838, 0.6552, 0.6837, 0.669, 0.6432, 0.6705, 0.6433, 0.6577, 0.458, 0.525, 0.4964, 0.5259, 0.4964, 0.5377, 0.4579, 0.5371, 0.744, 0.311, 0.7851, 0.3105, 0.7642, 0.323, 0.4578, 0.3192, 0.4963, 0.3193, 0.4964, 0.3411, 0.4578, 0.3424, 0.3372, 0.4935, 0.2966, 0.4968, 0.2966, 0.4781, 0.3372, 0.4752, 0.569, 0.5829, 0.569, 0.5711, 0.6053, 0.5698, 0.6053, 0.5819, 0.6052, 0.4828, 0.6052, 0.4996, 0.569, 0.4992, 0.5691, 0.481, 0.4964, 0.3411, 0.4966, 0.3619, 0.4579, 0.3649, 0.4578, 0.3424, 0.4178, 0.5334, 0.4178, 0.5208, 0.458, 0.525, 0.4579, 0.5371, 0.6437, 0.5325, 0.6437, 0.5442, 0.6053, 0.5459, 0.6053, 0.5341, 0.4964, 0.3411, 0.4963, 0.3193, 0.5326, 0.3193, 0.5327, 0.3407, 0.1749, 0.5511, 0.175, 0.5621, 0.1348, 0.5561, 0.1347, 0.5452, 0.5327, 0.3407, 0.533, 0.3612, 0.4966, 0.3619, 0.4964, 0.3411, 0.6049, 0.3434, 0.6431, 0.3444, 0.6431, 0.3682, 0.605, 0.3662, 0.7245, 0.4703, 0.7244, 0.447, 0.7648, 0.4501, 0.7649, 0.4732, 0.7643, 0.3901, 0.7644, 0.4086, 0.7239, 0.4075, 0.7238, 0.3899, 0.5691, 0.3853, 0.5692, 0.4083, 0.5331, 0.4068, 0.5331, 0.3836, 0.9412, 0.5677, 0.9636, 0.5723, 0.9413, 0.5788, 0.6431, 0.3444, 0.6432, 0.3204, 0.6834, 0.3218, 0.6834, 0.346, 0.6834, 0.346, 0.6834, 0.3697, 0.6431, 0.3682, 0.6431, 0.3444, 0.4178, 0.4783, 0.4178, 0.4966, 0.3776, 0.4936, 0.3777, 0.4753, 0.8518, 0.4937, 0.8519, 0.5101, 0.8074, 0.5018, 0.8074, 0.4847, 0.4953, 0.4817, 0.4965, 0.5, 0.458, 0.5001, 0.4568, 0.4824, 0.4177, 0.5588, 0.3772, 0.5592, 0.3774, 0.5449, 0.4177, 0.5462, 0.5689, 0.6315, 0.569, 0.6191, 0.6052, 0.6195, 0.6051, 0.632, 0.457, 0.4115, 0.4957, 0.4081, 0.4941, 0.4332, 0.4555, 0.4355, 0.4964, 0.5132, 0.4964, 0.5259, 0.458, 0.525, 0.458, 0.5126, 0.6437, 0.5803, 0.6437, 0.5928, 0.6053, 0.5942, 0.6053, 0.5819, 0.4964, 0.5132, 0.4965, 0.5, 0.5329, 0.4982, 0.5328, 0.512, 0.09435, 0.6528, 0.05394, 0.6527, 0.05399, 0.64, 0.09441, 0.6401, 0.5328, 0.512, 0.5327, 0.5248, 0.4964, 0.5259, 0.4964, 0.5132, 0.6053, 0.511, 0.6436, 0.5098, 0.6437, 0.5211, 0.6053, 0.5225, 0.9414, 0.432, 0.9414, 0.4568, 0.8965, 0.4677, 0.8965, 0.444, 0.4963, 0.6571, 0.4964, 0.6447, 0.5327, 0.6447, 0.5326, 0.6575, 0.6049, 0.6824, 0.6236, 0.6884, 0.5868, 0.6883, 0.4579, 0.3649, 0.4966, 0.3619, 0.4967, 0.3841, 0.458, 0.3876, 0.807, 0.4171, 0.7644, 0.4086, 0.7643, 0.3901, 0.8069, 0.3942, 0.684, 0.5068, 0.6841, 0.5197, 0.6437, 0.5211, 0.6436, 0.5098, 0.4177, 0.6058, 0.3771, 0.6079, 0.3771, 0.5959, 0.4177, 0.5939, 0.8075, 0.5372, 0.8075, 0.5251, 0.8519, 0.5324, 0.8519, 0.5434, 0.6051, 0.632, 0.6051, 0.6446, 0.5689, 0.6442, 0.5689, 0.6315, 0.7245, 0.4703, 0.7245, 0.4887, 0.684, 0.4941, 0.684, 0.4754, 0.6437, 0.5325, 0.6437, 0.5211, 0.6841, 0.5197, 0.6841, 0.5323, 0.5691, 0.481, 0.569, 0.4992, 0.5329, 0.4982, 0.533, 0.4794, 0.8069, 0.3942, 0.8068, 0.3705, 0.8516, 0.3706, 0.8516, 0.398, 0.744, 0.311, 0.7642, 0.323, 0.7238, 0.3229, 0.6432, 0.3916, 0.6431, 0.3682, 0.6834, 0.3697, 0.6834, 0.3916, 0.807, 0.6825, 0.8071, 0.6693, 0.8516, 0.6711, 0.8516, 0.683, 0.6053, 0.5819, 0.6053, 0.5942, 0.569, 0.5948, 0.569, 0.5829, 0.7246, 0.6263, 0.7246, 0.6389, 0.6839, 0.6419, 0.684, 0.6291, 0.6432, 0.6825, 0.6432, 0.6705, 0.6837, 0.669, 0.6836, 0.6822, 0.09452, 0.4268, 0.0542, 0.4225, 0.05417, 0.3995, 0.09449, 0.4037, 0.5689, 0.6315, 0.5689, 0.6442, 0.5327, 0.6447, 0.5327, 0.6319, 0.8074, 0.6295, 0.8075, 0.617, 0.8519, 0.6198, 0.8518, 0.6324, 0.6053, 0.5341, 0.6053, 0.5459, 0.569, 0.5475, 0.569, 0.5358, 0.7246, 0.5786, 0.7247, 0.59, 0.6841, 0.5915, 0.6841, 0.5796, 0.6434, 0.6318, 0.6435, 0.6189, 0.684, 0.6163, 0.684, 0.6291, 0.569, 0.5829, 0.569, 0.5948, 0.5328, 0.595, 0.5328, 0.5832, 0.8075, 0.5811, 0.8075, 0.5697, 0.8519, 0.5731, 0.8519, 0.5838, 0.7245, 0.5313, 0.7245, 0.5443, 0.6841, 0.5444, 0.6841, 0.5323, 0.6437, 0.5803, 0.6437, 0.5681, 0.6841, 0.5681, 0.6841, 0.5796, 0.03388, 0.3671, 0.05398, 0.3586, 0.05411, 0.3778, 0.765, 0.5316, 0.765, 0.5445, 0.7245, 0.5443, 0.7245, 0.5313, 0.569, 0.5358, 0.569, 0.5475, 0.5328, 0.5484, 0.5328, 0.5365, 0.8074, 0.4847, 0.8073, 0.4614, 0.8518, 0.4713, 0.8518, 0.4937, 0.7238, 0.3899, 0.7239, 0.4075, 0.6835, 0.4116, 0.6834, 0.3916, 0.4964, 0.6322, 0.4965, 0.6196, 0.5328, 0.6193, 0.5327, 0.6319, 0.8964, 0.3948, 0.8965, 0.4197, 0.8516, 0.4245, 0.8516, 0.398, 0.5506, 0.3076, 0.5868, 0.3077, 0.5687, 0.3195, 0.7036, 0.3104, 0.744, 0.311, 0.7238, 0.3229, 0.8964, 0.5439, 0.8964, 0.555, 0.8519, 0.554, 0.8519, 0.5434, 0.9408, 0.3213, 0.9633, 0.3331, 0.941, 0.3436, 0.458, 0.5718, 0.4177, 0.5706, 0.4177, 0.5588, 0.458, 0.5604, 0.03368, 0.3494, 0.05398, 0.3586, 0.03388, 0.3671, 0.807, 0.6825, 0.8293, 0.6889, 0.7853, 0.6888, 0.4178, 0.4783, 0.4178, 0.4548, 0.4554, 0.4591, 0.4568, 0.4824, 0.8966, 0.5822, 0.8966, 0.5941, 0.8519, 0.5955, 0.8519, 0.5838, 0.03406, 0.5029, 0.05431, 0.5088, 0.03411, 0.5143, 0.8966, 0.6315, 0.8965, 0.6446, 0.8517, 0.6456, 0.8518, 0.6324, 0.2556, 0.6825, 0.2758, 0.6884, 0.2354, 0.6879, 0.1346, 0.4816, 0.1346, 0.4994, 0.0945, 0.4919, 0.09449, 0.4744, 0.4176, 0.6428, 0.4177, 0.6302, 0.4581, 0.6307, 0.458, 0.6432, 0.8965, 0.4905, 0.8965, 0.5077, 0.8519, 0.5101, 0.8518, 0.4937, 0.9414, 0.481, 0.9638, 0.4867, 0.9414, 0.4992, 0.4177, 0.5588, 0.4177, 0.5462, 0.458, 0.5488, 0.458, 0.5604, 0.458, 0.525, 0.4178, 0.5208, 0.4178, 0.5087, 0.458, 0.5126, 0.458, 0.6432, 0.4964, 0.6447, 0.4963, 0.6571, 0.458, 0.6559, 0.9414, 0.481, 0.9414, 0.4992, 0.8965, 0.5077, 0.8965, 0.4905, 0.03382, 0.619, 0.05406, 0.6122, 0.05403, 0.6264, 0.458, 0.6559, 0.4579, 0.6686, 0.4175, 0.6682, 0.4175, 0.6555, 0.4175, 0.6555, 0.4176, 0.6428, 0.458, 0.6432, 0.458, 0.6559, 0.8068, 0.3705, 0.8069, 0.3942, 0.7643, 0.3901, 0.7642, 0.37, 0.7245, 0.4703, 0.684, 0.4754, 0.6839, 0.4514, 0.7244, 0.447, 0.4581, 0.6184, 0.4177, 0.6178, 0.4177, 0.6058, 0.4581, 0.6064, 0.8966, 0.6315, 0.8518, 0.6324, 0.8519, 0.6198, 0.8966, 0.6191, 0.6432, 0.4148, 0.6433, 0.4365, 0.6051, 0.4358, 0.6051, 0.4121, 0.9637, 0.5222, 0.9636, 0.5345, 0.9412, 0.5354, 0.4174, 0.6812, 0.4376, 0.6879, 0.3971, 0.6877, 0.569, 0.5829, 0.5328, 0.5832, 0.5328, 0.5716, 0.569, 0.5711, 0.9636, 0.5723, 0.9636, 0.5839, 0.9413, 0.5788, 0.9413, 0.5788, 0.9636, 0.5839, 0.9413, 0.5908, 0.9637, 0.3709, 0.9638, 0.3913, 0.9413, 0.3858, 0.8516, 0.683, 0.874, 0.689, 0.8293, 0.6889, 0.8075, 0.5484, 0.8074, 0.5589, 0.765, 0.5565, 0.765, 0.5445, 0.5326, 0.6822, 0.5506, 0.6882, 0.5145, 0.6881, 0.8963, 0.3442, 0.8516, 0.3449, 0.8516, 0.3207, 0.8963, 0.3204, 0.7245, 0.5023, 0.684, 0.5068, 0.684, 0.4941, 0.7245, 0.4887, 0.8966, 0.6067, 0.8519, 0.6077, 0.8519, 0.5955, 0.8966, 0.5941, 0.1749, 0.3926, 0.1749, 0.4175, 0.1346, 0.4123, 0.1346, 0.3893, 0.941, 0.3436, 0.8963, 0.3204, 0.9408, 0.3213, 0.2961, 0.3188, 0.3163, 0.3065, 0.3366, 0.318, 0.3365, 0.6704, 0.3365, 0.6821, 0.296, 0.6826, 0.296, 0.6712, 0.1748, 0.3432, 0.1748, 0.3194, 0.2151, 0.321, 0.2151, 0.3448, 0.2966, 0.4781, 0.2966, 0.4968, 0.2558, 0.5026, 0.2559, 0.4843, 0.2758, 0.3083, 0.2961, 0.3188, 0.2555, 0.3208, 0.2556, 0.3443, 0.2556, 0.3671, 0.2152, 0.368, 0.2151, 0.3448, 0.1142, 0.3066, 0.1344, 0.3184, 0.09398, 0.3189, 0.1749, 0.4878, 0.1749, 0.4645, 0.2153, 0.4652, 0.2153, 0.4887, 0.195, 0.3082, 0.2151, 0.321, 0.1748, 0.3194, 0.458, 0.5001, 0.4178, 0.4966, 0.4178, 0.4783, 0.4568, 0.4824, 0.8074, 0.6424, 0.8073, 0.6557, 0.7649, 0.6522, 0.765, 0.6391, 0.09408, 0.3413, 0.09427, 0.362, 0.05398, 0.3586, 0.0537, 0.3407, 0.3365, 0.6588, 0.3364, 0.647, 0.377, 0.6448, 0.377, 0.657, 0.377, 0.3187, 0.3971, 0.3071, 0.4174, 0.3191, 0.1347, 0.4352, 0.1347, 0.4582, 0.09452, 0.4505, 0.09452, 0.4268, 0.2151, 0.321, 0.2353, 0.3092, 0.2555, 0.3208, 0.03332, 0.3312, 0.0537, 0.3407, 0.03368, 0.3494, 0.2153, 0.3917, 0.2153, 0.4164, 0.1749, 0.4175, 0.1749, 0.3926, 0.09449, 0.5499, 0.09453, 0.5379, 0.1347, 0.5452, 0.1348, 0.5561, 0.2557, 0.3902, 0.2556, 0.3671, 0.2962, 0.3652, 0.2963, 0.3881, 0.05385, 0.6658, 0.09426, 0.6659, 0.09412, 0.6798, 0.2557, 0.5155, 0.2557, 0.5283, 0.2152, 0.5299, 0.2153, 0.5182, 0.09449, 0.4744, 0.09452, 0.4505, 0.1347, 0.4582, 0.1346, 0.4816, 0.03396, 0.3876, 0.05411, 0.3778, 0.05417, 0.3995, 0.09452, 0.4268, 0.09449, 0.4037, 0.1346, 0.4123, 0.1347, 0.4352, 0.09457, 0.5025, 0.09459, 0.5136, 0.05431, 0.5088, 0.05425, 0.4982, 0.03396, 0.4923, 0.05425, 0.4982, 0.03406, 0.5029, 0.2152, 0.5413, 0.2152, 0.5527, 0.1749, 0.5511, 0.1749, 0.5402, 0.09449, 0.6006, 0.0945, 0.5871, 0.1348, 0.5914, 0.1348, 0.6044, 0.2354, 0.6879, 0.2152, 0.6818, 0.2556, 0.6825, 0.2556, 0.6594, 0.2556, 0.6711, 0.2152, 0.6701, 0.2152, 0.6585, 0.1345, 0.3421, 0.1345, 0.366, 0.09427, 0.362, 0.09408, 0.3413, 0.07383, 0.6869, 0.05379, 0.6796, 0.09412, 0.6798, 0.09435, 0.6528, 0.09426, 0.6659, 0.05385, 0.6658, 0.05394, 0.6527, 0.4578, 0.6814, 0.4376, 0.6879, 0.4174, 0.6812, 0.03373, 0.6466, 0.05394, 0.6527, 0.03366, 0.6596, 0.8073, 0.4614, 0.8074, 0.4847, 0.7649, 0.4732, 0.7648, 0.4501, 0.1749, 0.6812, 0.1345, 0.6806, 0.1345, 0.6679, 0.1749, 0.6693, 0.1345, 0.6806, 0.1142, 0.687, 0.09412, 0.6798, 0.2556, 0.6108, 0.2556, 0.6231, 0.2152, 0.6232, 0.2152, 0.6111, 0.1347, 0.511, 0.1347, 0.5227, 0.09459, 0.5136, 0.09457, 0.5025, 0.2556, 0.6825, 0.2556, 0.6711, 0.296, 0.6712, 0.296, 0.6826, 0.03386, 0.5793, 0.05408, 0.573, 0.05408, 0.5856, 0.09449, 0.6006, 0.09447, 0.6141, 0.05406, 0.6122, 0.05408, 0.5986, 0.1547, 0.6871, 0.1345, 0.6806, 0.1749, 0.6812, 0.03385, 0.592, 0.05408, 0.5986, 0.03384, 0.6051, 0.2152, 0.6352, 0.2152, 0.6469, 0.1749, 0.6454, 0.1749, 0.633, 0.09457, 0.5025, 0.0945, 0.4919, 0.1346, 0.4994, 0.1347, 0.511, 0.2556, 0.5634, 0.2557, 0.575, 0.2152, 0.5753, 0.2152, 0.564, 0.1346, 0.6553, 0.1345, 0.6679, 0.09426, 0.6659, 0.09435, 0.6528, 0.0341, 0.5266, 0.05431, 0.5207, 0.05425, 0.5337, 0.09449, 0.5499, 0.09449, 0.5619, 0.05408, 0.5606, 0.05413, 0.5475, 0.03401, 0.5399, 0.05413, 0.5475, 0.03387, 0.5541, 0.2152, 0.5871, 0.2152, 0.5991, 0.175, 0.5966, 0.175, 0.5847, 0.09435, 0.6528, 0.09441, 0.6401, 0.1347, 0.6426, 0.1346, 0.6553, 0.2558, 0.4376, 0.2559, 0.4607, 0.2153, 0.4652, 0.2153, 0.4411, 0.1348, 0.6044, 0.1348, 0.6172, 0.09447, 0.6141, 0.09449, 0.6006, 0.03378, 0.6336, 0.05403, 0.6264, 0.05399, 0.64, 0.2965, 0.432, 0.2966, 0.4545, 0.2559, 0.4607, 0.2558, 0.4376, 0.09452, 0.4268, 0.09452, 0.4505, 0.0542, 0.4461, 0.0542, 0.4225, 0.5691, 0.3853, 0.5331, 0.3836, 0.533, 0.3612, 0.569, 0.3634, 0.034, 0.4097, 0.0542, 0.4225, 0.03401, 0.4326, 0.2153, 0.4887, 0.2153, 0.5063, 0.1749, 0.5054, 0.1749, 0.4878, 0.09408, 0.3413, 0.09398, 0.3189, 0.1344, 0.3184, 0.1345, 0.3421, 0.9633, 0.3331, 0.9635, 0.3524, 0.941, 0.3436, 0.2556, 0.6594, 0.2152, 0.6585, 0.2152, 0.6469, 0.2556, 0.6476, 0.1348, 0.5561, 0.1348, 0.5671, 0.09449, 0.5619, 0.09449, 0.5499, 0.4581, 0.5947, 0.4177, 0.5939, 0.4177, 0.5822, 0.4581, 0.5831, 0.9635, 0.3524, 0.9637, 0.3709, 0.9412, 0.3645, 0.9412, 0.5578, 0.9412, 0.5677, 0.8965, 0.5724, 0.8964, 0.5643, 0.2961, 0.6109, 0.296, 0.6232, 0.2556, 0.6231, 0.2556, 0.6108, 0.9633, 0.6655, 0.9633, 0.6774, 0.941, 0.6707, 0.3771, 0.6324, 0.377, 0.6448, 0.3364, 0.647, 0.3365, 0.6349, 0.4177, 0.4323, 0.4178, 0.4548, 0.3777, 0.4517, 0.3776, 0.4288, 0.9638, 0.5004, 0.9637, 0.5116, 0.9413, 0.5116, 0.9636, 0.5474, 0.9636, 0.5601, 0.9412, 0.5578, 0.457, 0.4115, 0.4176, 0.4106, 0.4175, 0.3892, 0.458, 0.3876, 0.941, 0.3436, 0.9412, 0.3645, 0.8963, 0.3691, 0.8963, 0.3442, 0.2965, 0.5101, 0.2963, 0.5238, 0.2557, 0.5283, 0.2557, 0.5155, 0.3775, 0.5312, 0.3774, 0.5449, 0.3368, 0.5472, 0.3369, 0.5332, 0.4177, 0.5588, 0.4177, 0.5706, 0.3771, 0.5723, 0.3772, 0.5592, 0.7246, 0.6263, 0.684, 0.6291, 0.684, 0.6163, 0.7246, 0.6139, 0.458, 0.5488, 0.4177, 0.5462, 0.4178, 0.5334, 0.4579, 0.5371, 0.2961, 0.5631, 0.2961, 0.5751, 0.2557, 0.575, 0.2556, 0.5634, 0.3771, 0.584, 0.3771, 0.5959, 0.3365, 0.5984, 0.3365, 0.5864, 0.4177, 0.6058, 0.4177, 0.6178, 0.3771, 0.62, 0.3771, 0.6079, 0.2152, 0.6818, 0.2354, 0.6879, 0.1951, 0.6873, 0.8292, 0.3087, 0.874, 0.3084, 0.8516, 0.3207, 0.4963, 0.6819, 0.4963, 0.6696, 0.5326, 0.6701, 0.5326, 0.6822, 0.03366, 0.6596, 0.05385, 0.6658, 0.03354, 0.6732, 0.2962, 0.342, 0.2962, 0.3652, 0.2556, 0.3671, 0.2556, 0.3443, 0.3772, 0.3873, 0.3774, 0.4072, 0.337, 0.4069, 0.3368, 0.3865, 0.4178, 0.5087, 0.4178, 0.5208, 0.3776, 0.5182, 0.3776, 0.5059, 0.5868, 0.3077, 0.6236, 0.3079, 0.6049, 0.3196, 0.7646, 0.6812, 0.7853, 0.6888, 0.7442, 0.6887, 0.03397, 0.4784, 0.05417, 0.4699, 0.05417, 0.4875, 0.4174, 0.3428, 0.4174, 0.3666, 0.377, 0.3659, 0.377, 0.3422, 0.6437, 0.5325, 0.6053, 0.5341, 0.6053, 0.5225, 0.6437, 0.5211, 0.03373, 0.6466, 0.05399, 0.64, 0.05394, 0.6527, 0.2962, 0.342, 0.3366, 0.3412, 0.3366, 0.3649, 0.2962, 0.3652, 0.1345, 0.6806, 0.1547, 0.6871, 0.1142, 0.687, 0.2758, 0.3083, 0.3163, 0.3065, 0.2961, 0.3188, 0.8965, 0.5197, 0.8519, 0.5213, 0.8519, 0.5101, 0.8965, 0.5077, 0.195, 0.3082, 0.2353, 0.3092, 0.2151, 0.321, 0.2556, 0.5404, 0.2557, 0.5283, 0.2963, 0.5238, 0.2962, 0.5374, 0.8075, 0.617, 0.8074, 0.6295, 0.7651, 0.6264, 0.7651, 0.614, 0.4963, 0.6819, 0.4775, 0.688, 0.4578, 0.6814, 0.3163, 0.3065, 0.3567, 0.3069, 0.3366, 0.318, 0.7237, 0.3469, 0.6834, 0.346, 0.6834, 0.3218, 0.7238, 0.3229, 0.6434, 0.6318, 0.6051, 0.632, 0.6052, 0.6195, 0.6435, 0.6189, 0.3366, 0.3412, 0.3366, 0.318, 0.377, 0.3187, 0.377, 0.3422, 0.03397, 0.4784, 0.05417, 0.4875, 0.03396, 0.4923, 0.377, 0.3422, 0.377, 0.3659, 0.3366, 0.3649, 0.3366, 0.3412, 0.2965, 0.5101, 0.3372, 0.5062, 0.3371, 0.5194, 0.2963, 0.5238, 0.3365, 0.6821, 0.3567, 0.6877, 0.3163, 0.6881, 0.2558, 0.4376, 0.2557, 0.4141, 0.2964, 0.4102, 0.2965, 0.432, 0.7851, 0.3105, 0.8292, 0.3087, 0.8069, 0.3219, 0.8075, 0.5928, 0.8075, 0.6048, 0.7651, 0.6019, 0.7651, 0.5901, 0.3372, 0.5062, 0.3372, 0.4935, 0.3776, 0.4936, 0.3776, 0.5059, 0.03378, 0.6336, 0.05399, 0.64, 0.03373, 0.6466, 0.6633, 0.3088, 0.7036, 0.3104, 0.6834, 0.3218, 0.296, 0.6595, 0.3365, 0.6588, 0.3365, 0.6704, 0.296, 0.6712, 0.4174, 0.6812, 0.377, 0.6815, 0.377, 0.6691, 0.4175, 0.6682, 0.8966, 0.5822, 0.8519, 0.5838, 0.8519, 0.5731, 0.8965, 0.5724, 0.3776, 0.5059, 0.3776, 0.5182, 0.3371, 0.5194, 0.3372, 0.5062, 0.874, 0.3084, 0.9186, 0.3088, 0.8963, 0.3204, 0.03386, 0.5793, 0.05408, 0.5856, 0.03385, 0.592, 0.377, 0.657, 0.377, 0.6691, 0.3365, 0.6704, 0.3365, 0.6588, 0.2961, 0.6109, 0.3365, 0.6105, 0.3365, 0.6227, 0.296, 0.6232, 0.2556, 0.6108, 0.2557, 0.5987, 0.2961, 0.5988, 0.2961, 0.6109, 0.7246, 0.5786, 0.6841, 0.5796, 0.6841, 0.5681, 0.7246, 0.5675, 0.4174, 0.3428, 0.4174, 0.3191, 0.4578, 0.3192, 0.4578, 0.3424, 0.3365, 0.6105, 0.3365, 0.5984, 0.3771, 0.5959, 0.3771, 0.6079, 0.9413, 0.6304, 0.9635, 0.6382, 0.9412, 0.6444, 0.0341, 0.5266, 0.05425, 0.5337, 0.03401, 0.5399, 0.3771, 0.6079, 0.3771, 0.62, 0.3365, 0.6227, 0.3365, 0.6105, 0.2961, 0.5631, 0.3366, 0.5615, 0.3365, 0.5746, 0.2961, 0.5751, 0.1749, 0.6812, 0.1951, 0.6873, 0.1547, 0.6871, 0.1749, 0.4878, 0.1346, 0.4816, 0.1347, 0.4582, 0.1749, 0.4645, 0.2556, 0.5634, 0.2556, 0.5519, 0.2961, 0.5505, 0.2961, 0.5631, 0.6437, 0.5928, 0.6436, 0.6057, 0.6052, 0.6068, 0.6053, 0.5942, 0.569, 0.5358, 0.5328, 0.5365, 0.5327, 0.5248, 0.569, 0.5241, 0.3366, 0.5615, 0.3368, 0.5472, 0.3774, 0.5449, 0.3772, 0.5592, 0.03396, 0.3876, 0.05417, 0.3995, 0.034, 0.4097, 0.3772, 0.5592, 0.3771, 0.5723, 0.3365, 0.5746, 0.3366, 0.5615, 0.2965, 0.432, 0.3372, 0.4287, 0.3372, 0.4516, 0.2966, 0.4545, 0.1546, 0.3067, 0.195, 0.3082, 0.1748, 0.3194, 0.2556, 0.6594, 0.2556, 0.6476, 0.296, 0.6477, 0.296, 0.6595, 0.569, 0.5119, 0.5328, 0.512, 0.5329, 0.4982, 0.569, 0.4992, 0.8964, 0.5439, 0.8519, 0.5434, 0.8519, 0.5324, 0.8964, 0.532, 0.4175, 0.6555, 0.377, 0.657, 0.377, 0.6448, 0.4176, 0.6428, 0.3372, 0.4287, 0.337, 0.4069, 0.3774, 0.4072, 0.3776, 0.4288, 0.3776, 0.4288, 0.3777, 0.4517, 0.3372, 0.4516, 0.3372, 0.4287, 0.7242, 0.4257, 0.6837, 0.4306, 0.6835, 0.4116, 0.7239, 0.4075, 0.09441, 0.3822, 0.09427, 0.362, 0.1345, 0.366, 0.1346, 0.3893, 0.034, 0.4562, 0.05417, 0.4699, 0.03397, 0.4784, 0.7245, 0.5023, 0.7245, 0.4887, 0.765, 0.4911, 0.765, 0.5035, 0.034, 0.4097, 0.05417, 0.3995, 0.0542, 0.4225, 0.03401, 0.4326, 0.0542, 0.4225, 0.0542, 0.4461, 0.1347, 0.4352, 0.1749, 0.4413, 0.1749, 0.4645, 0.1347, 0.4582, 0.7247, 0.6018, 0.6841, 0.6037, 0.6841, 0.5915, 0.7247, 0.59, 0.3567, 0.3069, 0.3971, 0.3071, 0.377, 0.3187, 0.3365, 0.6821, 0.3163, 0.6881, 0.296, 0.6826, 0.4775, 0.3074, 0.4963, 0.3193, 0.4578, 0.3192, 0.2961, 0.5868, 0.2961, 0.5988, 0.2557, 0.5987, 0.2557, 0.5867, 0.3364, 0.647, 0.296, 0.6477, 0.296, 0.6356, 0.3365, 0.6349, 0.1749, 0.4413, 0.1749, 0.4175, 0.2153, 0.4164, 0.2153, 0.4411, 0.2153, 0.4411, 0.2153, 0.4652, 0.1749, 0.4645, 0.1749, 0.4413, 0.09412, 0.6798, 0.09426, 0.6659, 0.1345, 0.6679, 0.1345, 0.6806, 0.296, 0.6826, 0.2758, 0.6884, 0.2556, 0.6825, 0.1749, 0.633, 0.1749, 0.6454, 0.1347, 0.6426, 0.1347, 0.6298, 0.03385, 0.5668, 0.05408, 0.573, 0.03386, 0.5793, 0.03401, 0.5399, 0.05425, 0.5337, 0.05413, 0.5475, 0.03387, 0.5541, 0.05413, 0.5475, 0.05408, 0.5606, 0.1348, 0.5561, 0.175, 0.5621, 0.175, 0.5732, 0.1348, 0.5671, 0.2557, 0.5867, 0.2557, 0.575, 0.2961, 0.5751, 0.2961, 0.5868, 0.296, 0.6356, 0.296, 0.6477, 0.2556, 0.6476, 0.2556, 0.6355, 0.1346, 0.3893, 0.1346, 0.4123, 0.09449, 0.4037, 0.09441, 0.3822, 0.3368, 0.5472, 0.2961, 0.5505, 0.2962, 0.5374, 0.3369, 0.5332, 0.175, 0.5621, 0.1749, 0.5511, 0.2152, 0.5527, 0.2152, 0.564, 0.2152, 0.564, 0.2152, 0.5753, 0.175, 0.5732, 0.175, 0.5621, 0.09456, 0.5256, 0.09459, 0.5136, 0.1347, 0.5227, 0.1347, 0.5344, 0.1749, 0.4878, 0.1749, 0.5054, 0.1346, 0.4994, 0.1346, 0.4816, 0.03382, 0.619, 0.05403, 0.6264, 0.03378, 0.6336, 0.03385, 0.592, 0.05408, 0.5856, 0.05408, 0.5986, 0.2152, 0.6818, 0.1951, 0.6873, 0.1749, 0.6812, 0.03384, 0.6051, 0.05408, 0.5986, 0.05406, 0.6122, 0.1348, 0.6044, 0.1749, 0.6087, 0.1749, 0.6208, 0.1348, 0.6172, 0.2556, 0.6355, 0.2556, 0.6231, 0.296, 0.6232, 0.296, 0.6356, 0.3365, 0.5984, 0.2961, 0.5988, 0.2961, 0.5868, 0.3365, 0.5864, 0.1749, 0.6087, 0.175, 0.5966, 0.2152, 0.5991, 0.2152, 0.6111, 0.377, 0.6815, 0.3567, 0.6877, 0.3365, 0.6821, 0.09412, 0.6798, 0.05379, 0.6796, 0.05385, 0.6658, 0.4376, 0.3073, 0.4578, 0.3192, 0.4174, 0.3191, 0.2152, 0.6111, 0.2152, 0.6232, 0.1749, 0.6208, 0.1749, 0.6087, 0.1346, 0.6553, 0.1749, 0.6575, 0.1749, 0.6693, 0.1345, 0.6679, 0.2556, 0.6825, 0.2152, 0.6818, 0.2152, 0.6701, 0.2556, 0.6711, 0.03366, 0.6596, 0.05394, 0.6527, 0.05385, 0.6658, 0.03401, 0.4326, 0.0542, 0.4461, 0.034, 0.4562, 0.1749, 0.6575, 0.1749, 0.6454, 0.2152, 0.6469, 0.2152, 0.6585, 0.2152, 0.6585, 0.2152, 0.6701, 0.1749, 0.6693, 0.1749, 0.6575, 0.09444, 0.6273, 0.09447, 0.6141, 0.1348, 0.6172, 0.1347, 0.6298, 0.175, 0.5847, 0.175, 0.5966, 0.1348, 0.5914, 0.1348, 0.5789, 0.03411, 0.5143, 0.05431, 0.5207, 0.0341, 0.5266, 0.03396, 0.4923, 0.05417, 0.4875, 0.05425, 0.4982, 0.1344, 0.3184, 0.1546, 0.3067, 0.1748, 0.3194, 0.03406, 0.5029, 0.05425, 0.4982, 0.05431, 0.5088, 0.1347, 0.511, 0.1749, 0.5173, 0.1749, 0.529, 0.1347, 0.5227, 0.3777, 0.4753, 0.3776, 0.4936, 0.3372, 0.4935, 0.3372, 0.4752, 0.337, 0.4069, 0.2964, 0.4102, 0.2963, 0.3881, 0.3368, 0.3865, 0.1749, 0.5173, 0.1749, 0.5054, 0.2153, 0.5063, 0.2153, 0.5182, 0.2153, 0.5182, 0.2152, 0.5299, 0.1749, 0.529, 0.1749, 0.5173, 0.0945, 0.5743, 0.09449, 0.5619, 0.1348, 0.5671, 0.1348, 0.5789, 0.09412, 0.6798, 0.1142, 0.687, 0.07383, 0.6869, 0.569, 0.5593, 0.5328, 0.5601, 0.5328, 0.5484, 0.569, 0.5475, 0.1749, 0.5402, 0.1749, 0.5511, 0.1347, 0.5452, 0.1347, 0.5344, 0.03388, 0.3671, 0.05411, 0.3778, 0.03396, 0.3876, 0.03332, 0.3312, 0.05357, 0.32, 0.0537, 0.3407, 0.03368, 0.3494, 0.0537, 0.3407, 0.05398, 0.3586, 0.1345, 0.3421, 0.1748, 0.3432, 0.1748, 0.3675, 0.1345, 0.366, 0.296, 0.6826, 0.3163, 0.6881, 0.2758, 0.6884, 0.2559, 0.4843, 0.2559, 0.4607, 0.2966, 0.4545, 0.2966, 0.4781, 0.7245, 0.5563, 0.6841, 0.5564, 0.6841, 0.5444, 0.7245, 0.5443, 0.2963, 0.3881, 0.2964, 0.4102, 0.2557, 0.4141, 0.2557, 0.3902, 0.09441, 0.3822, 0.09449, 0.4037, 0.05417, 0.3995, 0.05411, 0.3778, 0.5692, 0.4321, 0.533, 0.4306, 0.5331, 0.4068, 0.5692, 0.4083, 0.2151, 0.3448, 0.2152, 0.368, 0.1748, 0.3675, 0.1748, 0.3432, 0.3368, 0.3865, 0.3366, 0.3649, 0.377, 0.3659, 0.3772, 0.3873, 0.377, 0.6815, 0.3971, 0.6877, 0.3567, 0.6877, 0.05357, 0.32, 0.07372, 0.3078, 0.09398, 0.3189, 0.1749, 0.3926, 0.1748, 0.3675, 0.2152, 0.368, 0.2153, 0.3917, 0.3369, 0.5332, 0.3371, 0.5194, 0.3776, 0.5182, 0.3775, 0.5312, 0.1347, 0.6298, 0.1347, 0.6426, 0.09441, 0.6401, 0.09444, 0.6273, 0.2559, 0.4843, 0.2558, 0.5026, 0.2153, 0.5063, 0.2153, 0.4887, 0.1749, 0.5402, 0.1749, 0.529, 0.2152, 0.5299, 0.2152, 0.5413, 0.09449, 0.4744, 0.0945, 0.4919, 0.05417, 0.4875, 0.05417, 0.4699, 0.3365, 0.6821, 0.3365, 0.6704, 0.377, 0.6691, 0.377, 0.6815, 0.1348, 0.5789, 0.1348, 0.5914, 0.0945, 0.5871, 0.0945, 0.5743, 0.2556, 0.6355, 0.2556, 0.6476, 0.2152, 0.6469, 0.2152, 0.6352, 0.1749, 0.6812, 0.1749, 0.6693, 0.2152, 0.6701, 0.2152, 0.6818, 0.09444, 0.6273, 0.09441, 0.6401, 0.05399, 0.64, 0.05403, 0.6264, 0.3365, 0.6349, 0.3365, 0.6227, 0.3771, 0.62, 0.3771, 0.6324, 0.1347, 0.5344, 0.1347, 0.5452, 0.09453, 0.5379, 0.09456, 0.5256, 0.2557, 0.5867, 0.2557, 0.5987, 0.2152, 0.5991, 0.2152, 0.5871, 0.1749, 0.633, 0.1749, 0.6208, 0.2152, 0.6232, 0.2152, 0.6352, 0.8965, 0.444, 0.8517, 0.4485, 0.8516, 0.4245, 0.8965, 0.4197, 0.0945, 0.5743, 0.0945, 0.5871, 0.05408, 0.5856, 0.05408, 0.573, 0.3365, 0.5864, 0.3365, 0.5746, 0.3771, 0.5723, 0.3771, 0.584, 0.7245, 0.6521, 0.6838, 0.6552, 0.6839, 0.6419, 0.7246, 0.6389, 0.2556, 0.5404, 0.2556, 0.5519, 0.2152, 0.5527, 0.2152, 0.5413, 0.175, 0.5847, 0.175, 0.5732, 0.2152, 0.5753, 0.2152, 0.5871, 0.5688, 0.3421, 0.5327, 0.3407, 0.5326, 0.3193, 0.5687, 0.3195, 0.8964, 0.6576, 0.8517, 0.6587, 0.8517, 0.6456, 0.8965, 0.6446, 0.2962, 0.5374, 0.2961, 0.5505, 0.2556, 0.5519, 0.2556, 0.5404, 0.8964, 0.5643, 0.8519, 0.5636, 0.8519, 0.554, 0.8964, 0.555, 0.09456, 0.5256, 0.09453, 0.5379, 0.05425, 0.5337, 0.05431, 0.5207, 0.3372, 0.4752, 0.3372, 0.4516, 0.3777, 0.4517, 0.3777, 0.4753, 0.569, 0.6069, 0.5328, 0.6071, 0.5328, 0.595, 0.569, 0.5948, 0.5688, 0.6575, 0.5326, 0.6575, 0.5327, 0.6447, 0.5689, 0.6442, 0.2557, 0.3902, 0.2557, 0.4141, 0.2153, 0.4164, 0.2153, 0.3917, 0.6436, 0.4984, 0.6436, 0.5098, 0.6053, 0.511, 0.6052, 0.4996, 0.6432, 0.3204, 0.6431, 0.3444, 0.6049, 0.3434, 0.6049, 0.3196, 0.07372, 0.3078, 0.1142, 0.3066, 0.09398, 0.3189, 0.2353, 0.3092, 0.2758, 0.3083, 0.2555, 0.3208, 0.9638, 0.4867, 0.9638, 0.5004, 0.9414, 0.4992, 0.807, 0.4171, 0.8072, 0.439, 0.7647, 0.4282, 0.7644, 0.4086, 0.9413, 0.5116, 0.9637, 0.5116, 0.9412, 0.5236, 0.9635, 0.6382, 0.9633, 0.653, 0.9412, 0.6444, 0.7238, 0.3899, 0.6834, 0.3916, 0.6834, 0.3697, 0.7237, 0.3698, 0.9637, 0.5116, 0.9637, 0.5222, 0.9412, 0.5236, 0.5689, 0.6315, 0.5327, 0.6319, 0.5328, 0.6193, 0.569, 0.6191, 0.5691, 0.481, 0.533, 0.4794, 0.533, 0.455, 0.5691, 0.4566, 0.3364, 0.647, 0.3365, 0.6588, 0.296, 0.6595, 0.296, 0.6477, 0.6434, 0.6445, 0.6433, 0.6577, 0.605, 0.6577, 0.6051, 0.6446, 0.3368, 0.5472, 0.3366, 0.5615, 0.2961, 0.5631, 0.2961, 0.5505, 0.6432, 0.3916, 0.6051, 0.3888, 0.605, 0.3662, 0.6431, 0.3682, 0.8965, 0.4905, 0.8518, 0.4937, 0.8518, 0.4713, 0.8965, 0.4677, 0.7245, 0.5313, 0.6841, 0.5323, 0.6841, 0.5197, 0.7246, 0.5169, 0.8075, 0.5251, 0.8075, 0.5372, 0.765, 0.5316, 0.765, 0.5172, 0.9637, 0.5954, 0.9637, 0.6083, 0.9414, 0.6034, 0.1749, 0.5402, 0.1347, 0.5344, 0.1347, 0.5227, 0.1749, 0.529, 0.8075, 0.5697, 0.8075, 0.5811, 0.7651, 0.5787, 0.765, 0.5677, 0.8516, 0.3207, 0.874, 0.3084, 0.8963, 0.3204, 0.6435, 0.4813, 0.6052, 0.4828, 0.6051, 0.4598, 0.6434, 0.4583, 0.9637, 0.6229, 0.9635, 0.6382, 0.9413, 0.6304, 0.6049, 0.6824, 0.5868, 0.6883, 0.5687, 0.6823, 0.03354, 0.6732, 0.05385, 0.6658, 0.05379, 0.6796, 0.4177, 0.4323, 0.4176, 0.4106, 0.457, 0.4115, 0.4555, 0.4355, 0.3971, 0.3071, 0.4376, 0.3073, 0.4174, 0.3191, 0.3567, 0.3069, 0.377, 0.3187, 0.3366, 0.318, 0.4175, 0.6555, 0.4175, 0.6682, 0.377, 0.6691, 0.377, 0.657, 0.4177, 0.6058, 0.4177, 0.5939, 0.4581, 0.5947, 0.4581, 0.6064, 0.4579, 0.3649, 0.4174, 0.3666, 0.4174, 0.3428, 0.4578, 0.3424, 0.6432, 0.6825, 0.6049, 0.6824, 0.6049, 0.6704, 0.6432, 0.6705, 0.296, 0.6595, 0.296, 0.6712, 0.2556, 0.6711, 0.2556, 0.6594, 0.9636, 0.5345, 0.9636, 0.5474, 0.9411, 0.5472, 0.941, 0.6707, 0.9409, 0.6832, 0.8963, 0.6831])
me_plane_001.materials.append(mat_material_001)
me_plane_001.use_remesh_preserve_volume = False
me_plane_001.use_remesh_preserve_attributes = False
me_plane_001.use_mirror_vertex_groups = False
me_plane_001.update()

# ---- objects
ob_bush_low = bpy.data.objects.new('Bush_low', me_plane_001)
ob_lamp = bpy.data.objects.new('Lamp', light_lamp)
ob_camera = bpy.data.objects.new('Camera', cam_camera)

# ---- transforms, parenting, visibility, modifiers, constraints
ob_bush_low.location = (0.0, 0.0, 0.0)
ob_bush_low.lineart.crease_threshold = 0.0
ob_lamp.location = (4.076, 1.005, 5.904)
ob_lamp.rotation_euler = (0.6503, 0.05522, 1.866)
ob_lamp.lock_rotations_4d = False
ob_lamp.empty_display_type = 'ARROWS'
ob_lamp.color = (0.0, 0.0, 0.0, 0.0)
ob_lamp.lineart.crease_threshold = 0.0
ob_camera.location = (7.481, -6.508, 5.344)
ob_camera.rotation_euler = (1.109, 0.0, 0.8149)
ob_camera.lock_rotations_4d = False
ob_camera.empty_display_type = 'ARROWS'
ob_camera.color = (0.0, 0.0, 0.0, 0.0)
ob_camera.display_type = 'WIRE'
ob_camera.lineart.crease_threshold = 0.0

# ---- collection membership
col_collection_1.objects.link(ob_bush_low)
col_collection_1.objects.link(ob_lamp)
col_collection_1.objects.link(ob_camera)

# ---- scene / render settings (as saved in the file)
scene.camera = ob_camera
scene.frame_start = 1; scene.frame_end = 250; scene.frame_set(1)
scene.render.engine = 'CYCLES'
scene.render.resolution_percentage = 50
scene.render.dither_intensity = 0.0
scene.cycles.use_denoising = False
scene.cycles.samples = 128
scene.cycles.sampling_pattern = 'TABULATED_SOBOL'
scene.cycles.light_sampling_threshold = 0.0
scene.cycles.use_adaptive_sampling = False
scene.cycles.use_light_tree = False
scene.cycles.blur_glossy = 0.0
scene.cycles.sample_clamp_indirect = 0.0
scene.cycles.bake_type = 'NORMAL'
scene.view_settings.view_transform = 'Standard'
bpy.context.view_layer.update()
